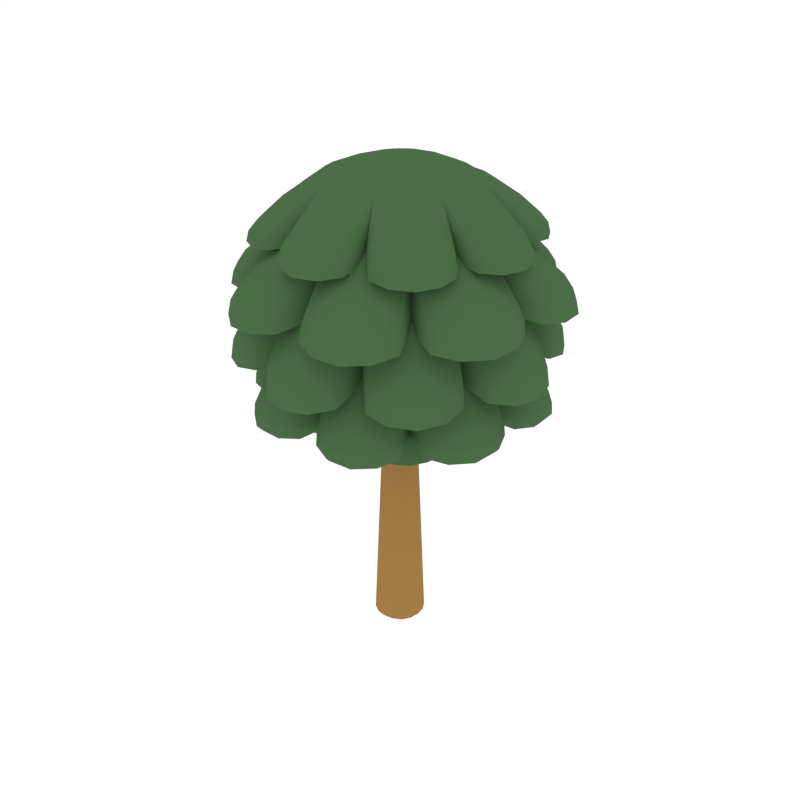 # Source: Tree.blend  (saved by Blender 2.79.0; exported with 4.5.12 LTS)
import bpy
from mathutils import Matrix  # noqa: F401  (used for matrix-valued properties, if any)

bpy.ops.wm.read_factory_settings(use_empty=True)
scene = bpy.context.scene
scene.name = 'Scene'

# ---- collections
col_collection_1 = bpy.data.collections.new('Collection 1'); scene.collection.children.link(col_collection_1)

# ---- materials (node trees are filled in below, after node groups)
mat_wood = bpy.data.materials.new('Wood')
mat_wood.alpha_threshold = 0.0
mat_wood.diffuse_color = (0.3757, 0.2029, 0.05871, 1.0)
mat_wood.roughness = 0.5
mat_green = bpy.data.materials.new('Green')
mat_green.alpha_threshold = 0.0
mat_green.diffuse_color = (0.07173, 0.1523, 0.06315, 1.0)
mat_green.roughness = 0.5

# ---- node groups
ng_auto_smooth = bpy.data.node_groups.new('Auto Smooth', 'GeometryNodeTree')
_s = ng_auto_smooth.interface.new_socket(name='Geometry', in_out='OUTPUT', socket_type='NodeSocketGeometry')
_s = ng_auto_smooth.interface.new_socket(name='Geometry', in_out='INPUT', socket_type='NodeSocketGeometry')
_s = ng_auto_smooth.interface.new_socket(name='Angle', in_out='INPUT', socket_type='NodeSocketFloat')
_s.subtype = 'ANGLE'
_s.min_value = 0.0
_s.max_value = 3.142
ng_auto_smooth.is_modifier = True
_N = ng_auto_smooth.nodes; _L = ng_auto_smooth.links
n0 = _N.new('NodeGroupOutput'); n0.name = 'Group Output'; n0.location = (480, -100)
n1 = _N.new('NodeGroupInput'); n1.name = 'Group Input'; n1.location = (-420, -300)
n2 = _N.new('NodeGroupInput'); n2.name = 'Group Input.001'; n2.location = (-60, -100)
n3 = _N.new('GeometryNodeSetShadeSmooth'); n3.name = 'Set Shade Smooth'; n3.location = (120, -100)
n3.domain = 'EDGE'
n4 = _N.new('GeometryNodeSetShadeSmooth'); n4.name = 'Set Shade Smooth.001'; n4.location = (300, -100)
n5 = _N.new('GeometryNodeInputMeshEdgeAngle'); n5.name = 'Edge Angle'; n5.location = (-420, -220)
n6 = _N.new('GeometryNodeInputEdgeSmooth'); n6.name = 'Is Edge Smooth'; n6.location = (-60, -160)
n7 = _N.new('GeometryNodeInputShadeSmooth'); n7.name = 'Is Face Smooth'; n7.location = (-240, -340)
n8 = _N.new('FunctionNodeBooleanMath'); n8.name = 'Boolean Math'; n8.location = (-60, -220)
n9 = _N.new('FunctionNodeCompare'); n9.name = 'Compare'; n9.location = (-240, -180)
n9.operation = 'LESS_EQUAL'
_L.new(n5.outputs[0], n9.inputs[0])
_L.new(n4.outputs[0], n0.inputs[0])
_L.new(n1.outputs[1], n9.inputs[1])
_L.new(n9.outputs[0], n8.inputs[0])
_L.new(n7.outputs[0], n8.inputs[1])
_L.new(n2.outputs[0], n3.inputs[0])
_L.new(n6.outputs[0], n3.inputs[1])
_L.new(n3.outputs[0], n4.inputs[0])
_L.new(n8.outputs[0], n3.inputs[2])
n0.is_active_output = True

# ---- material node trees

# ---- world
world_world = bpy.data.worlds.new('World'); scene.world = world_world
world_world.color = (1.0, 1.0, 1.0)
world_world.use_sun_shadow = False
world_world.sun_shadow_jitter_overblur = 0.0
world_world.cycles.sampling_method = 'NONE'
world_world.cycles.sample_map_resolution = 256

# ---- meshes
me_cube_118 = bpy.data.meshes.new('Cube.118')
me_cube_118.from_pydata([(-0.2322, 4.307e-09, 4.924), (-0.2167, -0.09286, 4.923), (-0.2041, 1.863e-09, 5.038), (-0.2167, 0.09286, 4.923), (-0.2522, 3.725e-09, 4.656), (-0.2354, -0.1009, 4.656), (-0.1904, -0.08161, 5.036), (-0.1904, 0.08161, 5.036), (-0.2354, 0.1009, 4.656), (4.307e-09, 0.2322, 4.924), (-0.09286, 0.2167, 4.923), (1.863e-09, 0.2041, 5.038), (0.09286, 0.2167, 4.923), (3.725e-09, 0.2522, 4.656), (-0.1009, 0.2354, 4.656), (-0.08161, 0.1904, 5.036), (0.08161, 0.1904, 5.036), (0.1009, 0.2354, 4.656), (0.2322, -4.307e-09, 4.924), (0.2167, 0.09286, 4.923), (0.2041, -1.863e-09, 5.038), (0.2167, -0.09286, 4.923), (0.2522, -3.725e-09, 4.656), (0.2354, 0.1009, 4.656), (0.1904, 0.08161, 5.036), (0.1904, -0.08161, 5.036), (0.2354, -0.1009, 4.656), (-4.307e-09, -0.2322, 4.924), (0.09286, -0.2167, 4.923), (-1.863e-09, -0.2041, 5.038), (-0.09286, -0.2167, 4.923), (-3.725e-09, -0.2522, 4.656), (0.1009, -0.2354, 4.656), (0.08161, -0.1904, 5.036), (-0.08161, -0.1904, 5.036), (-0.1009, -0.2354, 4.656), (0.0, -1.164e-10, 5.094), (0.0, 0.08595, 5.088), (-0.08595, 0.0, 5.088), (0.0, -0.08595, 5.088), (0.08595, 0.0, 5.088), (0.08021, 0.08021, 5.082), (-0.08021, 0.08021, 5.082), (-0.08021, -0.08021, 5.082), (0.08021, -0.08021, 5.082), (0.0, -0.3457, 2.379), (0.1383, -0.3227, 2.379), (0.0, -0.3056, 3.382), (-0.1383, -0.3227, 2.379), (0.0, -0.3912, 1.231), (0.1565, -0.3652, 1.231), (0.1222, -0.2852, 3.382), (-0.1222, -0.2852, 3.382), (-0.1565, -0.3652, 1.231), (0.3457, 0.0, 2.379), (0.3227, 0.1383, 2.379), (0.3056, 0.0, 3.382), (0.3227, -0.1383, 2.379), (0.3912, 0.0, 1.231), (0.3652, 0.1565, 1.231), (0.2852, 0.1222, 3.382), (0.2852, -0.1222, 3.382), (0.3652, -0.1565, 1.231), (0.0, 0.3457, 2.379), (-0.1383, 0.3227, 2.379), (0.0, 0.3056, 3.382), (0.1383, 0.3227, 2.379), (0.0, 0.3912, 1.231), (-0.1565, 0.3652, 1.231), (-0.1222, 0.2852, 3.382), (0.1222, 0.2852, 3.382), (0.1565, 0.3652, 1.231), (-0.3457, 0.0, 2.379), (-0.3227, -0.1383, 2.379), (-0.3056, 0.0, 3.382), (-0.3227, 0.1383, 2.379), (-0.3912, 0.0, 1.231), (-0.3652, -0.1565, 1.231), (-0.2852, -0.1222, 3.382), (-0.2852, 0.1222, 3.382), (-0.3652, 0.1565, 1.231), (-0.4101, 0.1758, 0.009274), (-0.4394, 0.0, 0.009274), (-0.4101, -0.1758, 0.009274), (-0.1849, -0.1849, 4.656), (-0.1703, -0.1703, 4.923), (-0.1496, -0.1496, 5.033), (-0.1479, -0.07483, 5.064), (-0.1585, 1.397e-09, 5.069), (-0.1479, 0.07483, 5.064), (-0.2241, 0.2241, 3.382), (-0.2535, 0.2535, 2.379), (-0.2869, 0.2869, 1.231), (0.1758, 0.4101, 0.009274), (0.0, 0.4394, 0.009274), (-0.1758, 0.4101, 0.009274), (-0.07483, 0.1479, 5.064), (1.397e-09, 0.1585, 5.069), (0.07483, 0.1479, 5.064), (0.2241, 0.2241, 3.382), (0.2535, 0.2535, 2.379), (0.2869, 0.2869, 1.231), (0.4101, -0.1758, 0.009274), (0.4394, 0.0, 0.009274), (0.4101, 0.1758, 0.009274), (0.1479, 0.07483, 5.064), (0.1585, -1.397e-09, 5.069), (0.1479, -0.07483, 5.064), (0.2241, -0.2241, 3.382), (0.2535, -0.2535, 2.379), (0.2869, -0.2869, 1.231), (-0.1758, -0.4101, 0.009274), (0.0, -0.4394, 0.009274), (0.1758, -0.4101, 0.009274), (0.07483, -0.1479, 5.064), (-1.397e-09, -0.1585, 5.069), (-0.07483, -0.1479, 5.064), (-0.2869, -0.2869, 1.231), (-0.2535, -0.2535, 2.379), (-0.2241, -0.2241, 3.382), (-0.1496, 0.1496, 5.033), (-0.1703, 0.1703, 4.923), (-0.1849, 0.1849, 4.656), (0.1496, 0.1496, 5.033), (0.1703, 0.1703, 4.923), (0.1849, 0.1849, 4.656), (0.1496, -0.1496, 5.033), (0.1703, -0.1703, 4.923), (0.1849, -0.1849, 4.656), (0.1094, -0.2553, 4.165), (-1.863e-09, -0.2735, 4.165), (-0.1094, -0.2553, 4.165), (0.2553, 0.1094, 4.165), (0.2735, -1.863e-09, 4.165), (0.2553, -0.1094, 4.165), (-0.1094, 0.2553, 4.165), (1.863e-09, 0.2735, 4.165), (0.1094, 0.2553, 4.165), (-0.2553, -0.1094, 4.165), (-0.2735, 1.863e-09, 4.165), (-0.2553, 0.1094, 4.165), (-0.3222, -0.3222, 0.009274), (-0.1263, -0.1263, 5.055), (-0.3222, 0.3222, 0.009274), (-0.1263, 0.1263, 5.055), (0.3222, -0.3222, 0.009274), (0.1263, -0.1263, 5.055), (0.3222, 0.3222, 0.009274), (0.1263, 0.1263, 5.055), (-0.2006, -0.2006, 4.165), (-0.2006, 0.2006, 4.165), (0.2006, 0.2006, 4.165), (0.2006, -0.2006, 4.165), (-0.152, 0.803, 8.418), (-0.6742, 0.4684, 8.418), (-0.3101, 0.3107, 8.527), (-0.4019, 0.07608, 8.543), (-2.246, 0.3978, 7.411), (-1.879, 0.3364, 7.264), (-1.715, 0.6947, 7.441), (-0.3183, 1.81, 7.866), (-0.6269, 1.568, 7.742), (-1.898, 1.369, 7.249), (-1.11, 1.568, 7.264), (-0.7636, 1.688, 7.441), (-1.505, 1.064, 7.866), (-1.803, 0.3297, 7.866), (-0.803, 0.152, 8.418), (-1.067, 1.507, 7.866), (-1.564, 1.114, 7.264), (-1.548, 0.6773, 7.742), (-0.4668, 0.6758, 8.418), (-0.3247, 1.886, 7.263), (-1.367, 1.902, 7.249), (-0.07608, 0.4019, 8.543), (-0.3749, 2.258, 7.41), (-0.6859, 1.544, 7.742), (-0.6567, 1.713, 7.34), (-1.561, 0.6427, 7.742), (-1.671, 0.7542, 7.341), (-1.692, 0.754, 7.441), (-0.6711, 1.726, 7.441), (-0.3756, 2.304, 7.248), (-1.342, 1.867, 7.411), (-0.757, 1.67, 7.341), (-1.865, 1.337, 7.411), (-1.701, 0.68, 7.342), (-2.291, 0.3987, 7.25), (0.152, 0.803, 8.418), (0.6742, 0.4684, 8.418), (0.3101, 0.3107, 8.527), (0.4019, 0.07608, 8.543), (2.246, 0.3978, 7.411), (1.879, 0.3364, 7.264), (1.715, 0.6947, 7.441), (0.3183, 1.81, 7.866), (0.6269, 1.568, 7.742), (1.898, 1.369, 7.249), (1.11, 1.568, 7.264), (0.7636, 1.688, 7.441), (1.505, 1.064, 7.866), (1.803, 0.3297, 7.866), (0.803, 0.152, 8.418), (1.067, 1.507, 7.866), (1.564, 1.114, 7.264), (1.548, 0.6773, 7.742), (0.4668, 0.6758, 8.418), (0.3247, 1.886, 7.263), (1.367, 1.902, 7.249), (0.07608, 0.4019, 8.543), (0.3749, 2.258, 7.41), (0.6859, 1.544, 7.742), (0.6567, 1.713, 7.34), (1.561, 0.6427, 7.742), (1.671, 0.7542, 7.341), (1.692, 0.754, 7.441), (0.6711, 1.726, 7.441), (0.3756, 2.304, 7.248), (1.342, 1.867, 7.411), (0.757, 1.67, 7.341), (1.865, 1.337, 7.411), (1.701, 0.68, 7.342), (2.291, 0.3987, 7.25), (-0.152, -0.803, 8.418), (-0.6742, -0.4684, 8.418), (-0.3101, -0.3107, 8.527), (-0.4019, -0.07608, 8.543), (-2.246, -0.3978, 7.411), (-1.879, -0.3364, 7.264), (-1.715, -0.6947, 7.441), (-0.3183, -1.81, 7.866), (-0.6269, -1.568, 7.742), (-1.898, -1.369, 7.249), (-1.11, -1.568, 7.264), (-0.7636, -1.688, 7.441), (-1.505, -1.064, 7.866), (-1.803, -0.3297, 7.866), (-0.803, -0.152, 8.418), (-1.067, -1.507, 7.866), (-1.564, -1.114, 7.264), (-1.548, -0.6773, 7.742), (-0.4668, -0.6758, 8.418), (-0.3247, -1.886, 7.263), (-1.367, -1.902, 7.249), (-0.07608, -0.4019, 8.543), (-0.3749, -2.258, 7.41), (-0.6859, -1.544, 7.742), (-0.6567, -1.713, 7.34), (-1.561, -0.6427, 7.742), (-1.671, -0.7542, 7.341), (-1.692, -0.754, 7.441), (-0.6711, -1.726, 7.441), (-0.3756, -2.304, 7.248), (-1.342, -1.867, 7.411), (-0.757, -1.67, 7.341), (-1.865, -1.337, 7.411), (-1.701, -0.68, 7.342), (-2.291, -0.3987, 7.25), (0.152, -0.803, 8.418), (0.6742, -0.4684, 8.418), (0.3101, -0.3107, 8.527), (0.4019, -0.07608, 8.543), (2.246, -0.3978, 7.411), (1.879, -0.3364, 7.264), (1.715, -0.6947, 7.441), (0.3183, -1.81, 7.866), (0.6269, -1.568, 7.742), (1.898, -1.369, 7.249), (1.11, -1.568, 7.264), (0.7636, -1.688, 7.441), (1.505, -1.064, 7.866), (1.803, -0.3297, 7.866), (0.803, -0.152, 8.418), (1.067, -1.507, 7.866), (1.564, -1.114, 7.264), (1.548, -0.6773, 7.742), (0.4668, -0.6758, 8.418), (0.3247, -1.886, 7.263), (1.367, -1.902, 7.249), (0.07608, -0.4019, 8.543), (0.3749, -2.258, 7.41), (0.6859, -1.544, 7.742), (0.6567, -1.713, 7.34), (1.561, -0.6427, 7.742), (1.671, -0.7542, 7.341), (1.692, -0.754, 7.441), (0.6711, -1.726, 7.441), (0.3756, -2.304, 7.248), (1.342, -1.867, 7.411), (0.757, -1.67, 7.341), (1.865, -1.337, 7.411), (1.701, -0.68, 7.342), (2.291, -0.3987, 7.25), (0.9586, 1.37, 4.523), (-0.2836, 1.653, 4.523), (-0.9488, 1.372, 4.523), (0.2836, 1.655, 4.523), (1.37, 0.9586, 4.523), (1.653, -0.2836, 4.523), (1.372, -0.9488, 4.523), (1.655, 0.2836, 4.523), (-1.37, -0.9586, 4.523), (-1.653, 0.2836, 4.523), (-1.372, 0.9488, 4.523), (-1.655, -0.2836, 4.523), (-0.9586, -1.37, 4.523), (0.2836, -1.653, 4.523), (0.9488, -1.372, 4.523), (-0.2836, -1.655, 4.523), (-2.089, 1.327, 4.668), (0.4373, 1.957, 5.489), (-1.271, 2.057, 4.385), (-1.071, 1.702, 5.489), (-1.682, 1.082, 5.489), (-0.4489, 1.964, 5.49), (-0.5532, 2.356, 4.384), (0.5668, 2.42, 4.668), (0.5522, 2.349, 4.382), (-0.5751, 2.428, 4.669), (-1.311, 2.118, 4.668), (-2.03, 1.287, 4.386), (2.416, -0.5388, 4.668), (1.075, 1.693, 5.489), (2.353, 0.556, 4.385), (1.961, 0.4467, 5.489), (1.955, -0.4237, 5.489), (1.706, 1.071, 5.49), (2.057, 1.275, 4.384), (1.311, 2.112, 4.668), (1.27, 2.051, 4.382), (2.123, 1.31, 4.669), (2.424, 0.5705, 4.668), (2.346, -0.5251, 4.386), (-2.416, 0.5388, 4.668), (-1.075, -1.693, 5.489), (-2.353, -0.556, 4.385), (-1.961, -0.4467, 5.489), (-1.955, 0.4237, 5.489), (-1.706, -1.071, 5.49), (-2.057, -1.275, 4.384), (-1.311, -2.112, 4.668), (-1.27, -2.051, 4.382), (-2.123, -1.31, 4.669), (-2.424, -0.5705, 4.668), (-2.346, 0.5251, 4.386), (2.089, -1.327, 4.668), (-0.4373, -1.957, 5.489), (1.271, -2.057, 4.385), (1.071, -1.702, 5.489), (1.682, -1.082, 5.489), (0.4489, -1.964, 5.49), (0.5532, -2.356, 4.384), (-0.5668, -2.42, 4.668), (-0.5522, -2.349, 4.382), (0.5751, -2.428, 4.669), (1.311, -2.118, 4.668), (2.03, -1.287, 4.386), (-2.588, 0.4584, 5.573), (-0.3667, 2.085, 6.448), (-2.187, 1.577, 5.263), (-1.734, 1.226, 6.448), (-2.078, 0.3799, 6.448), (-1.23, 1.736, 6.448), (-1.575, 2.191, 5.263), (-0.432, 2.602, 5.572), (-0.4328, 2.655, 5.261), (-1.547, 2.151, 5.573), (-2.149, 1.54, 5.573), (-2.64, 0.4594, 5.264), (2.588, 0.4584, 5.573), (0.3667, 2.085, 6.448), (2.187, 1.577, 5.263), (1.734, 1.226, 6.448), (2.078, 0.3799, 6.448), (1.23, 1.736, 6.448), (1.575, 2.191, 5.263), (0.432, 2.602, 5.572), (0.4328, 2.655, 5.261), (1.547, 2.151, 5.573), (2.149, 1.54, 5.573), (2.64, 0.4594, 5.264), (-2.588, -0.4584, 5.573), (-0.3667, -2.085, 6.448), (-2.187, -1.577, 5.263), (-1.734, -1.226, 6.448), (-2.078, -0.3799, 6.448), (-1.23, -1.736, 6.448), (-1.575, -2.191, 5.263), (-0.432, -2.602, 5.572), (-0.4328, -2.655, 5.261), (-1.547, -2.151, 5.573), (-2.149, -1.54, 5.573), (-2.64, -0.4594, 5.264), (2.588, -0.4584, 5.573), (0.3667, -2.085, 6.448), (2.187, -1.577, 5.263), (1.734, -1.226, 6.448), (2.078, -0.3799, 6.448), (1.23, -1.736, 6.448), (1.575, -2.191, 5.263), (0.432, -2.602, 5.572), (0.4328, -2.655, 5.261), (1.547, -2.151, 5.573), (2.149, -1.54, 5.573), (2.64, -0.4594, 5.264), (-2.314, 1.476, 6.518), (-1.479, 2.396, 6.288), (-0.6443, 2.744, 6.288), (0.6232, 2.683, 6.517), (0.6435, 2.735, 6.287), (-0.6327, 2.693, 6.517), (-1.458, 2.345, 6.517), (-2.364, 1.499, 6.289), (2.68, -0.5919, 6.518), (2.74, 0.6478, 6.288), (2.396, 1.485, 6.288), (1.457, 2.338, 6.517), (1.479, 2.389, 6.287), (2.352, 1.457, 6.517), (2.689, 0.6272, 6.517), (2.731, -0.6119, 6.289), (-2.68, 0.5919, 6.518), (-2.74, -0.6478, 6.288), (-2.396, -1.485, 6.288), (-1.457, -2.338, 6.517), (-1.479, -2.389, 6.287), (-2.352, -1.457, 6.517), (-2.689, -0.6272, 6.517), (-2.731, 0.6119, 6.289), (2.314, -1.476, 6.518), (1.479, -2.396, 6.288), (0.6443, -2.744, 6.288), (-0.6232, -2.683, 6.517), (-0.6435, -2.735, 6.287), (0.6327, -2.693, 6.517), (1.458, -2.345, 6.517), (2.364, -1.499, 6.289), (-0.7857, 1.128, 8.192), (-1.344, 0.2514, 8.192), (-0.2486, 1.345, 8.192), (-0.7288, 0.3071, 8.418), (-0.3067, 0.7292, 8.418), (-0.1536, 0.3131, 8.553), (-0.3129, 0.1538, 8.553), (-1.213, 0.8427, 7.359), (-1.445, 0.2735, 7.359), (-1.652, 0.5728, 7.835), (-0.3606, 2.135, 7.565), (-0.5546, 1.661, 7.835), (-1.767, 1.26, 7.565), (-0.8008, 1.562, 7.835), (-1.564, 0.791, 7.835), (-2.124, 0.3806, 7.565), (-1.972, 0.0, 7.25), (-1.895, 0.0, 7.866), (-0.845, 0.0, 8.418), (-1.126, 0.7867, 8.192), (-0.8398, 1.216, 7.359), (-1.267, 1.768, 7.565), (-1.348, 1.351, 7.866), (-1.401, 1.407, 7.25), (-0.6, 0.6024, 8.418), (-0.2735, 1.445, 7.359), (0.0, 1.976, 7.249), (0.0, 1.898, 7.866), (0.0, 0.845, 8.418), (-1.447, 0.6133, 7.804), (-0.6345, 1.51, 7.374), (-2.003, 0.6709, 7.423), (-0.6337, 2.052, 7.284), (-0.9938, 1.876, 7.423), (-1.899, 1.004, 7.286), (-2.402, 0.0, 7.236), (-1.677, 1.68, 7.406), (0.0, 2.408, 7.235), (-0.3674, 0.0, 8.559), (5.552e-10, 0.3674, 8.559), (-0.6111, 1.447, 7.804), (-0.7458, 1.656, 7.541), (-0.6636, 1.69, 7.541), (-1.554, 0.659, 7.452), (-1.68, 0.6853, 7.541), (-1.661, 0.7348, 7.541), (-0.6548, 1.554, 7.452), (-2.033, 0.6684, 7.286), (-0.6364, 2.022, 7.422), (-1.007, 1.899, 7.286), (-1.879, 0.9798, 7.423), (-2.356, 0.0, 7.406), (-1.707, 1.713, 7.236), (0.0, 2.362, 7.406), (-1.508, 0.6399, 7.374), (0.7857, 1.128, 8.192), (1.344, 0.2514, 8.192), (0.2486, 1.345, 8.192), (0.7288, 0.3071, 8.418), (0.3067, 0.7292, 8.418), (0.1536, 0.3131, 8.553), (0.3129, 0.1538, 8.553), (1.213, 0.8427, 7.359), (1.445, 0.2735, 7.359), (1.652, 0.5728, 7.835), (0.3606, 2.135, 7.565), (0.5546, 1.661, 7.835), (1.767, 1.26, 7.565), (0.8008, 1.562, 7.835), (1.564, 0.791, 7.835), (2.124, 0.3806, 7.565), (1.972, 0.0, 7.25), (1.895, 0.0, 7.866), (0.845, 0.0, 8.418), (1.126, 0.7867, 8.192), (0.8398, 1.216, 7.359), (1.267, 1.768, 7.565), (1.348, 1.351, 7.866), (1.401, 1.407, 7.25), (0.6, 0.6024, 8.418), (0.2735, 1.445, 7.359), (1.447, 0.6133, 7.804), (0.6345, 1.51, 7.374), (2.003, 0.6709, 7.423), (0.6337, 2.052, 7.284), (0.9938, 1.876, 7.423), (1.899, 1.004, 7.286), (2.402, 0.0, 7.236), (1.677, 1.68, 7.406), (0.3674, 0.0, 8.559), (0.6111, 1.447, 7.804), (0.7458, 1.656, 7.541), (0.6636, 1.69, 7.541), (1.554, 0.659, 7.452), (1.68, 0.6853, 7.541), (1.661, 0.7348, 7.541), (0.6548, 1.554, 7.452), (2.033, 0.6684, 7.286), (0.6364, 2.022, 7.422), (1.007, 1.899, 7.286), (1.879, 0.9798, 7.423), (2.356, 0.0, 7.406), (1.707, 1.713, 7.236), (1.508, 0.6399, 7.374), (-0.7857, -1.128, 8.192), (-1.344, -0.2514, 8.192), (-0.2486, -1.345, 8.192), (-0.7288, -0.3071, 8.418), (-0.3067, -0.7292, 8.418), (-0.1536, -0.3131, 8.553), (-0.3129, -0.1538, 8.553), (-1.213, -0.8427, 7.359), (-1.445, -0.2735, 7.359), (-1.652, -0.5728, 7.835), (-0.3606, -2.135, 7.565), (-0.5546, -1.661, 7.835), (-1.767, -1.26, 7.565), (-0.8008, -1.562, 7.835), (-1.564, -0.791, 7.835), (-2.124, -0.3806, 7.565), (-1.126, -0.7867, 8.192), (-0.8398, -1.216, 7.359), (-1.267, -1.768, 7.565), (-1.348, -1.351, 7.866), (-1.401, -1.407, 7.25), (-0.6, -0.6024, 8.418), (-0.2735, -1.445, 7.359), (0.0, -1.976, 7.249), (0.0, -1.898, 7.866), (0.0, -0.845, 8.418), (-1.447, -0.6133, 7.804), (-0.6345, -1.51, 7.374), (-2.003, -0.6709, 7.423), (-0.6337, -2.052, 7.284), (-0.9938, -1.876, 7.423), (-1.899, -1.004, 7.286), (-1.677, -1.68, 7.406), (0.0, -2.408, 7.235), (5.552e-10, -0.3674, 8.559), (-0.6111, -1.447, 7.804), (-0.7458, -1.656, 7.541), (-0.6636, -1.69, 7.541), (-1.554, -0.659, 7.452), (-1.68, -0.6853, 7.541), (-1.661, -0.7348, 7.541), (-0.6548, -1.554, 7.452), (-2.033, -0.6684, 7.286), (-0.6364, -2.022, 7.422), (-1.007, -1.899, 7.286), (-1.879, -0.9798, 7.423), (-1.707, -1.713, 7.236), (0.0, -2.362, 7.406), (-1.508, -0.6399, 7.374), (0.7857, -1.128, 8.192), (1.344, -0.2514, 8.192), (0.2486, -1.345, 8.192), (0.7288, -0.3071, 8.418), (0.3067, -0.7292, 8.418), (0.1536, -0.3131, 8.553), (0.3129, -0.1538, 8.553), (1.213, -0.8427, 7.359), (1.445, -0.2735, 7.359), (1.652, -0.5728, 7.835), (0.3606, -2.135, 7.565), (0.5546, -1.661, 7.835), (1.767, -1.26, 7.565), (0.8008, -1.562, 7.835), (1.564, -0.791, 7.835), (2.124, -0.3806, 7.565), (1.126, -0.7867, 8.192), (0.8398, -1.216, 7.359), (1.267, -1.768, 7.565), (1.348, -1.351, 7.866), (1.401, -1.407, 7.25), (0.6, -0.6024, 8.418), (0.2735, -1.445, 7.359), (1.447, -0.6133, 7.804), (0.6345, -1.51, 7.374), (2.003, -0.6709, 7.423), (0.6337, -2.052, 7.284), (0.9938, -1.876, 7.423), (1.899, -1.004, 7.286), (1.677, -1.68, 7.406), (0.6111, -1.447, 7.804), (0.7458, -1.656, 7.541), (0.6636, -1.69, 7.541), (1.554, -0.659, 7.452), (1.68, -0.6853, 7.541), (1.661, -0.7348, 7.541), (0.6548, -1.554, 7.452), (2.033, -0.6684, 7.286), (0.6364, -2.022, 7.422), (1.007, -1.899, 7.286), (1.879, -0.9798, 7.423), (1.707, -1.713, 7.236), (1.508, -0.6399, 7.374), (0.2574, 1.433, 5.11), (-0.8178, 1.195, 5.11), (0.8203, 1.194, 5.11), (-0.1872, 1.027, 3.87), (-0.5832, 0.8597, 3.87), (-0.6793, 1.401, 4.464), (0.9482, 1.337, 4.013), (0.6947, 1.397, 4.464), (-0.2709, 1.62, 4.012), (0.481, 1.486, 4.464), (-0.4874, 1.483, 4.464), (-0.9335, 1.34, 4.012), (-1.224, 1.224, 4.526), (-0.2545, 1.432, 5.11), (0.1903, 1.027, 3.871), (0.2685, 1.624, 4.013), (0.002318, 1.743, 4.526), (0.5834, 0.8602, 3.871), (1.226, 1.226, 4.526), (-0.5166, 1.276, 4.418), (0.5178, 1.275, 4.416), (1.433, 0.2574, 5.11), (1.195, -0.8178, 5.11), (1.194, 0.8203, 5.11), (1.027, -0.1872, 3.87), (0.8597, -0.5832, 3.87), (1.401, -0.6793, 4.464), (1.337, 0.9482, 4.013), (1.397, 0.6947, 4.464), (1.62, -0.2709, 4.012), (1.486, 0.481, 4.464), (1.483, -0.4874, 4.464), (1.34, -0.9335, 4.012), (1.224, -1.224, 4.526), (1.432, -0.2545, 5.11), (1.027, 0.1903, 3.871), (1.624, 0.2685, 4.013), (1.743, 0.002318, 4.526), (0.8602, 0.5834, 3.871), (1.276, -0.5166, 4.418), (1.275, 0.5178, 4.416), (-1.433, -0.2574, 5.11), (-1.195, 0.8178, 5.11), (-1.194, -0.8203, 5.11), (-1.027, 0.1872, 3.87), (-0.8597, 0.5832, 3.87), (-1.401, 0.6793, 4.464), (-1.337, -0.9482, 4.013), (-1.397, -0.6947, 4.464), (-1.62, 0.2709, 4.012), (-1.486, -0.481, 4.464), (-1.483, 0.4874, 4.464), (-1.34, 0.9335, 4.012), (-1.432, 0.2545, 5.11), (-1.027, -0.1903, 3.871), (-1.624, -0.2685, 4.013), (-1.743, -0.002318, 4.526), (-0.8602, -0.5834, 3.871), (-1.226, -1.226, 4.526), (-1.276, 0.5166, 4.418), (-1.275, -0.5178, 4.416), (-0.2574, -1.433, 5.11), (0.8178, -1.195, 5.11), (-0.8203, -1.194, 5.11), (0.1872, -1.027, 3.87), (0.5832, -0.8597, 3.87), (0.6793, -1.401, 4.464), (-0.9482, -1.337, 4.013), (-0.6947, -1.397, 4.464), (0.2709, -1.62, 4.012), (-0.481, -1.486, 4.464), (0.4874, -1.483, 4.464), (0.9335, -1.34, 4.012), (0.2545, -1.432, 5.11), (-0.1903, -1.027, 3.871), (-0.2685, -1.624, 4.013), (-0.002318, -1.743, 4.526), (-0.5834, -0.8602, 3.871), (0.5166, -1.276, 4.418), (-0.5178, -1.275, 4.416), (-0.33, 1.504, 5.995), (-1.283, 0.8354, 5.995), (0.3198, 1.498, 5.995), (-0.7714, 1.195, 4.579), (-1.183, 0.7786, 4.579), (-1.408, 1.249, 5.438), (0.5252, 2.269, 4.995), (0.134, 1.882, 5.439), (-1.232, 1.982, 4.995), (-0.1543, 1.883, 5.439), (-1.229, 1.432, 5.439), (-1.956, 1.247, 4.995), (-1.918, 0.7946, 5.493), (-0.8273, 1.297, 5.995), (-0.2962, 1.393, 4.581), (-0.5361, 2.276, 4.996), (-0.7979, 1.933, 5.493), (0.2861, 1.388, 4.581), (0.796, 1.922, 5.493), (-1.164, 1.183, 5.406), (-0.008482, 1.687, 4.552), (-1.711, 1.485, 4.682), (0.2063, 2.21, 4.433), (-0.2176, 2.266, 4.682), (-1.416, 1.709, 4.437), (-2.293, 0.9496, 4.364), (-0.9886, 2.394, 4.668), (0.9521, 2.299, 4.362), (-0.01148, 1.659, 5.403), (-1.239, 1.26, 4.745), (-0.01081, 1.765, 4.741), (-1.677, 1.443, 4.439), (0.2022, 2.266, 4.681), (-0.2105, 2.211, 4.436), (-1.458, 1.745, 4.681), (-2.375, 0.9837, 4.668), (-0.9525, 2.311, 4.364), (0.9866, 2.382, 4.667), (-1.183, 1.203, 4.552), (0.5724, 2.438, 4.475), (-0.577, 2.446, 4.476), (-1.319, 2.134, 4.476), (-2.106, 1.336, 4.476), (1.297, 0.83, 5.995), (1.498, -0.3164, 5.995), (0.8335, 1.286, 5.995), (1.391, 0.2998, 4.579), (1.387, -0.2861, 4.579), (1.879, -0.1125, 5.438), (1.233, 1.976, 4.995), (1.236, 1.426, 5.439), (2.273, 0.5302, 4.995), (1.44, 1.222, 5.439), (1.882, 0.144, 5.439), (2.265, -0.5012, 4.995), (1.918, -0.7946, 5.493), (1.502, 0.3321, 5.995), (1.194, 0.7755, 4.581), (1.989, 1.23, 4.996), (1.931, 0.8026, 5.493), (0.7791, 1.184, 4.581), (1.66, 0.01359, 5.406), (1.199, 1.187, 4.552), (2.26, -0.1603, 4.682), (1.417, 1.709, 4.433), (1.756, 1.449, 4.682), (2.21, 0.207, 4.437), (2.293, -0.9496, 4.364), (2.392, 0.9937, 4.668), (1.181, 1.165, 5.403), (1.767, 0.01508, 4.745), (1.256, 1.241, 4.741), (2.206, -0.1656, 4.439), (1.46, 1.746, 4.681), (1.712, 1.414, 4.436), (2.264, 0.2027, 4.681), (2.375, -0.9837, 4.668), (2.307, 0.9604, 4.364), (1.687, 0.01444, 4.552), (1.319, 2.129, 4.475), (2.137, 1.321, 4.476), (2.442, 0.5762, 4.476), (2.434, -0.5443, 4.476), (-1.297, -0.83, 5.995), (-1.498, 0.3164, 5.995), (-0.8335, -1.286, 5.995), (-1.391, -0.2998, 4.579), (-1.387, 0.2861, 4.579), (-1.879, 0.1125, 5.438), (-1.233, -1.976, 4.995), (-1.236, -1.426, 5.439), (-2.273, -0.5302, 4.995), (-1.44, -1.222, 5.439), (-1.882, -0.144, 5.439), (-2.265, 0.5012, 4.995), (-1.502, -0.3321, 5.995), (-1.194, -0.7755, 4.581), (-1.989, -1.23, 4.996), (-1.931, -0.8026, 5.493), (-0.7791, -1.184, 4.581), (-0.796, -1.922, 5.493), (-1.66, -0.01359, 5.406), (-1.199, -1.187, 4.552), (-2.26, 0.1603, 4.682), (-1.417, -1.709, 4.433), (-1.756, -1.449, 4.682), (-2.21, -0.207, 4.437), (-2.392, -0.9937, 4.668), (-0.9521, -2.299, 4.362), (-1.181, -1.165, 5.403), (-1.767, -0.01508, 4.745), (-1.256, -1.241, 4.741), (-2.206, 0.1656, 4.439), (-1.46, -1.746, 4.681), (-1.712, -1.414, 4.436), (-2.264, -0.2027, 4.681), (-2.307, -0.9604, 4.364), (-0.9866, -2.382, 4.667), (-1.687, -0.01444, 4.552), (-1.319, -2.129, 4.475), (-2.137, -1.321, 4.476), (-2.442, -0.5762, 4.476), (-2.434, 0.5443, 4.476), (0.33, -1.504, 5.995), (1.283, -0.8354, 5.995), (-0.3198, -1.498, 5.995), (0.7714, -1.195, 4.579), (1.183, -0.7786, 4.579), (1.408, -1.249, 5.438), (-0.5252, -2.269, 4.995), (-0.134, -1.882, 5.439), (1.232, -1.982, 4.995), (0.1543, -1.883, 5.439), (1.229, -1.432, 5.439), (1.956, -1.247, 4.995), (0.8273, -1.297, 5.995), (0.2962, -1.393, 4.581), (0.5361, -2.276, 4.996), (0.7979, -1.933, 5.493), (-0.2861, -1.388, 4.581), (1.164, -1.183, 5.406), (0.008482, -1.687, 4.552), (1.711, -1.485, 4.682), (-0.2063, -2.21, 4.433), (0.2176, -2.266, 4.682), (1.416, -1.709, 4.437), (0.9886, -2.394, 4.668), (0.01148, -1.659, 5.403), (1.239, -1.26, 4.745), (0.01081, -1.765, 4.741), (1.677, -1.443, 4.439), (-0.2022, -2.266, 4.681), (0.2105, -2.211, 4.436), (1.458, -1.745, 4.681), (0.9525, -2.311, 4.364), (1.183, -1.203, 4.552), (-0.5724, -2.438, 4.475), (0.577, -2.446, 4.476), (1.319, -2.134, 4.476), (2.106, -1.336, 4.476), (-0.9053, 1.3, 7.073), (-1.548, 0.2897, 7.073), (-0.2864, 1.55, 7.073), (-1.398, 0.971, 5.472), (-1.665, 0.3152, 5.472), (-1.903, 0.66, 6.389), (-0.4155, 2.46, 5.869), (-0.639, 1.914, 6.389), (-2.036, 1.452, 5.869), (-0.9227, 1.799, 6.389), (-1.802, 0.9114, 6.389), (-2.447, 0.4385, 5.869), (-2.183, 0.0, 6.448), (-1.297, 0.9065, 7.073), (-0.9677, 1.401, 5.472), (-1.46, 2.037, 5.869), (-1.553, 1.557, 6.448), (-0.3152, 1.665, 5.472), (0.0, 2.187, 6.448), (-1.667, 0.7067, 6.329), (-0.7311, 1.74, 5.502), (-2.308, 0.7731, 5.596), (-0.7302, 2.365, 5.329), (-1.145, 2.162, 5.596), (-2.188, 1.156, 5.332), (-2.767, 0.0, 5.237), (-1.932, 1.936, 5.564), (0.0, 2.775, 5.236), (-0.7041, 1.667, 6.329), (-1.79, 0.7594, 5.652), (-0.7546, 1.79, 5.652), (-2.343, 0.7702, 5.334), (-0.7333, 2.329, 5.595), (-1.16, 2.188, 5.332), (-2.165, 1.129, 5.596), (-2.714, 0.0, 5.564), (-1.967, 1.974, 5.237), (0.0, 2.722, 5.564), (-1.738, 0.7373, 5.502), (0.9053, 1.3, 7.073), (1.548, 0.2897, 7.073), (0.2864, 1.55, 7.073), (1.398, 0.971, 5.472), (1.665, 0.3152, 5.472), (1.903, 0.66, 6.389), (0.4155, 2.46, 5.869), (0.639, 1.914, 6.389), (2.036, 1.452, 5.869), (0.9227, 1.799, 6.389), (1.802, 0.9114, 6.389), (2.447, 0.4385, 5.869), (2.183, 0.0, 6.448), (1.297, 0.9065, 7.073), (0.9677, 1.401, 5.472), (1.46, 2.037, 5.869), (1.553, 1.557, 6.448), (0.3152, 1.665, 5.472), (1.667, 0.7067, 6.329), (0.7311, 1.74, 5.502), (2.308, 0.7731, 5.596), (0.7302, 2.365, 5.329), (1.145, 2.162, 5.596), (2.188, 1.156, 5.332), (2.767, 0.0, 5.237), (1.932, 1.936, 5.564), (0.7041, 1.667, 6.329), (1.79, 0.7594, 5.652), (0.7546, 1.79, 5.652), (2.343, 0.7702, 5.334), (0.7333, 2.329, 5.595), (1.16, 2.188, 5.332), (2.165, 1.129, 5.596), (2.714, 0.0, 5.564), (1.967, 1.974, 5.237), (1.738, 0.7373, 5.502), (-0.9053, -1.3, 7.073), (-1.548, -0.2897, 7.073), (-0.2864, -1.55, 7.073), (-1.398, -0.971, 5.472), (-1.665, -0.3152, 5.472), (-1.903, -0.66, 6.389), (-0.4155, -2.46, 5.869), (-0.639, -1.914, 6.389), (-2.036, -1.452, 5.869), (-0.9227, -1.799, 6.389), (-1.802, -0.9114, 6.389), (-2.447, -0.4385, 5.869), (-1.297, -0.9065, 7.073), (-0.9677, -1.401, 5.472), (-1.46, -2.037, 5.869), (-1.553, -1.557, 6.448), (-0.3152, -1.665, 5.472), (0.0, -2.187, 6.448), (-1.667, -0.7067, 6.329), (-0.7311, -1.74, 5.502), (-2.308, -0.7731, 5.596), (-0.7302, -2.365, 5.329), (-1.145, -2.162, 5.596), (-2.188, -1.156, 5.332), (-1.932, -1.936, 5.564), (0.0, -2.775, 5.236), (-0.7041, -1.667, 6.329), (-1.79, -0.7594, 5.652), (-0.7546, -1.79, 5.652), (-2.343, -0.7702, 5.334), (-0.7333, -2.329, 5.595), (-1.16, -2.188, 5.332), (-2.165, -1.129, 5.596), (-1.967, -1.974, 5.237), (0.0, -2.722, 5.564), (-1.738, -0.7373, 5.502), (0.9053, -1.3, 7.073), (1.548, -0.2897, 7.073), (0.2864, -1.55, 7.073), (1.398, -0.971, 5.472), (1.665, -0.3152, 5.472), (1.903, -0.66, 6.389), (0.4155, -2.46, 5.869), (0.639, -1.914, 6.389), (2.036, -1.452, 5.869), (0.9227, -1.799, 6.389), (1.802, -0.9114, 6.389), (2.447, -0.4385, 5.869), (1.297, -0.9065, 7.073), (0.9677, -1.401, 5.472), (1.46, -2.037, 5.869), (1.553, -1.557, 6.448), (0.3152, -1.665, 5.472), (1.667, -0.7067, 6.329), (0.7311, -1.74, 5.502), (2.308, -0.7731, 5.596), (0.7302, -2.365, 5.329), (1.145, -2.162, 5.596), (2.188, -1.156, 5.332), (1.932, -1.936, 5.564), (0.7041, -1.667, 6.329), (1.79, -0.7594, 5.652), (0.7546, -1.79, 5.652), (2.343, -0.7702, 5.334), (0.7333, -2.329, 5.595), (1.16, -2.188, 5.332), (2.165, -1.129, 5.596), (1.967, -1.974, 5.237), (1.738, -0.7373, 5.502), (-0.3427, 1.564, 7.579), (-1.334, 0.8696, 7.579), (0.3321, 1.559, 7.579), (-0.9605, 1.496, 6.443), (-1.48, 0.9694, 6.443), (0.5822, 2.539, 6.736), (-1.384, 2.215, 6.737), (-2.186, 1.401, 6.737), (-0.861, 1.349, 7.579), (-0.3737, 1.739, 6.443), (-0.5947, 2.549, 6.737), (0.3612, 1.732, 6.443), (-0.009862, 1.971, 6.465), (-1.918, 1.668, 6.535), (0.2407, 2.574, 6.338), (-0.241, 2.543, 6.535), (-1.649, 1.99, 6.34), (-2.67, 1.106, 6.27), (-1.09, 2.64, 6.511), (1.109, 2.677, 6.269), (-1.424, 1.448, 6.577), (-0.01254, 2.029, 6.576), (-1.953, 1.68, 6.341), (0.2234, 2.541, 6.534), (-0.2451, 2.575, 6.34), (-1.638, 1.955, 6.535), (-2.619, 1.085, 6.511), (-1.109, 2.691, 6.269), (1.088, 2.626, 6.511), (-1.382, 1.406, 6.466), (1.349, 0.8638, 7.579), (1.558, -0.3283, 7.579), (0.8672, 1.337, 7.579), (1.737, 0.3783, 6.443), (1.732, -0.3612, 6.443), (1.384, 2.207, 6.736), (2.544, 0.5877, 6.737), (2.536, -0.5549, 6.737), (1.562, 0.3448, 7.579), (1.494, 0.9651, 6.443), (2.223, 1.382, 6.737), (0.9694, 1.48, 6.443), (1.401, 1.387, 6.465), (2.536, -0.1765, 6.535), (1.65, 1.99, 6.338), (1.969, 1.628, 6.535), (2.573, 0.2415, 6.34), (2.67, -1.106, 6.27), (2.638, 1.096, 6.511), (2.031, 0.01728, 6.577), (1.444, 1.426, 6.576), (2.569, -0.1933, 6.341), (1.639, 1.955, 6.534), (1.994, 1.647, 6.34), (2.54, 0.2241, 6.535), (2.619, -1.085, 6.511), (2.687, 1.119, 6.269), (1.971, 0.01686, 6.466), (-1.349, -0.8638, 7.579), (-1.558, 0.3283, 7.579), (-0.8672, -1.337, 7.579), (-1.737, -0.3783, 6.443), (-1.732, 0.3612, 6.443), (-1.384, -2.207, 6.736), (-2.544, -0.5877, 6.737), (-2.536, 0.5549, 6.737), (-1.562, -0.3448, 7.579), (-1.494, -0.9651, 6.443), (-2.223, -1.382, 6.737), (-0.9694, -1.48, 6.443), (-1.401, -1.387, 6.465), (-2.536, 0.1765, 6.535), (-1.65, -1.99, 6.338), (-1.969, -1.628, 6.535), (-2.573, -0.2415, 6.34), (-2.638, -1.096, 6.511), (-1.109, -2.677, 6.269), (-2.031, -0.01728, 6.577), (-1.444, -1.426, 6.576), (-2.569, 0.1933, 6.341), (-1.639, -1.955, 6.534), (-1.994, -1.647, 6.34), (-2.54, -0.2241, 6.535), (-2.687, -1.119, 6.269), (-1.088, -2.626, 6.511), (-1.971, -0.01686, 6.466), (0.3427, -1.564, 7.579), (1.334, -0.8696, 7.579), (-0.3321, -1.559, 7.579), (0.9605, -1.496, 6.443), (1.48, -0.9694, 6.443), (-0.5822, -2.539, 6.736), (1.384, -2.215, 6.737), (2.186, -1.401, 6.737), (0.861, -1.349, 7.579), (0.3737, -1.739, 6.443), (0.5947, -2.549, 6.737), (-0.3612, -1.732, 6.443), (0.009862, -1.971, 6.465), (1.918, -1.668, 6.535), (-0.2407, -2.574, 6.338), (0.241, -2.543, 6.535), (1.649, -1.99, 6.34), (1.09, -2.64, 6.511), (1.424, -1.448, 6.577), (0.01254, -2.029, 6.576), (1.953, -1.68, 6.341), (-0.2234, -2.541, 6.534), (0.2451, -2.575, 6.34), (1.638, -1.955, 6.535), (1.109, -2.691, 6.269), (1.382, -1.406, 6.466), (-0.5374, 1.275, 8.15), (-1.274, 0.5386, 8.15), (-0.5519, 1.312, 7.368), (-1.311, 0.5526, 7.368), (-1.908, 0.647, 7.56), (-0.6166, 1.924, 7.56), (-0.9423, 1.792, 7.56), (-1.795, 0.9266, 7.56), (-1.004, 1.007, 8.192), (-1.079, 1.084, 7.349), (-1.587, 1.59, 7.564), (-0.649, 1.538, 7.56), (-1.538, 0.6524, 7.56), (0.5374, 1.275, 8.15), (1.274, 0.5386, 8.15), (0.5519, 1.312, 7.368), (1.311, 0.5526, 7.368), (1.908, 0.647, 7.56), (0.6166, 1.924, 7.56), (0.9423, 1.792, 7.56), (1.795, 0.9266, 7.56), (1.004, 1.007, 8.192), (1.079, 1.084, 7.349), (1.587, 1.59, 7.564), (0.0, 1.414, 8.192), (0.0, 1.52, 7.349), (0.0, 2.234, 7.564), (0.649, 1.538, 7.56), (1.538, 0.6524, 7.56), (-0.5374, -1.275, 8.15), (-1.274, -0.5386, 8.15), (-0.5519, -1.312, 7.368), (-1.311, -0.5526, 7.368), (-1.908, -0.647, 7.56), (-0.6166, -1.924, 7.56), (-0.9423, -1.792, 7.56), (-1.795, -0.9266, 7.56), (-1.413, 1.012e-09, 8.192), (-1.52, 0.0, 7.349), (-2.229, 0.0, 7.564), (-1.004, -1.007, 8.192), (-1.079, -1.084, 7.349), (-1.587, -1.59, 7.564), (-0.649, -1.538, 7.56), (-1.538, -0.6524, 7.56), (0.5374, -1.275, 8.15), (1.274, -0.5386, 8.15), (6.315e-10, 4.577e-10, 8.635), (0.5519, -1.312, 7.368), (1.311, -0.5526, 7.368), (1.908, -0.647, 7.56), (0.6166, -1.924, 7.56), (0.9423, -1.792, 7.56), (1.795, -0.9266, 7.56), (1.413, 1.012e-09, 8.192), (1.52, 0.0, 7.349), (2.229, 0.0, 7.564), (1.004, -1.007, 8.192), (1.079, -1.084, 7.349), (1.587, -1.59, 7.564), (0.0, -1.414, 8.192), (0.0, -1.52, 7.349), (0.0, -2.234, 7.564), (0.649, -1.538, 7.56), (1.538, -0.6524, 7.56), (0.5488, 1.349, 5.039), (-0.5476, 1.349, 5.039), (0.3822, 0.9374, 3.877), (-0.3812, 0.9367, 3.876), (-0.6666, 1.357, 3.995), (0.689, 1.352, 3.996), (0.4545, 1.449, 3.996), (-0.4642, 1.443, 3.995), (0.00273, 1.508, 5.11), (0.002194, 1.075, 3.864), (0.001669, 1.709, 4.016), (0.4739, 1.166, 3.995), (-0.4724, 1.168, 3.997), (1.349, 0.5488, 5.039), (1.349, -0.5476, 5.039), (0.9374, 0.3822, 3.877), (0.9367, -0.3812, 3.876), (1.357, -0.6666, 3.995), (1.352, 0.689, 3.996), (1.449, 0.4545, 3.996), (1.443, -0.4642, 3.995), (1.508, 0.002729, 5.11), (1.075, 0.002194, 3.864), (1.709, 0.001669, 4.016), (1.06, 1.06, 5.11), (0.7555, 0.7555, 3.864), (1.203, 1.203, 4.016), (1.166, 0.4739, 3.995), (1.168, -0.4724, 3.997), (-1.349, -0.5488, 5.039), (-1.349, 0.5476, 5.039), (-0.9374, -0.3822, 3.877), (-0.9367, 0.3812, 3.876), (-1.357, 0.6666, 3.995), (-1.352, -0.689, 3.996), (-1.449, -0.4545, 3.996), (-1.443, 0.4642, 3.995), (-1.06, 1.06, 5.11), (-0.7553, 0.7553, 3.863), (-1.2, 1.2, 4.016), (-1.508, -0.002729, 5.11), (-1.075, -0.002194, 3.864), (-1.709, -0.001669, 4.016), (-1.166, -0.4739, 3.995), (-1.168, 0.4724, 3.997), (-0.5488, -1.349, 5.039), (0.5476, -1.349, 5.039), (-0.3822, -0.9374, 3.877), (0.3812, -0.9367, 3.876), (0.6666, -1.357, 3.995), (-0.689, -1.352, 3.996), (-0.4545, -1.449, 3.996), (0.4642, -1.443, 3.995), (1.06, -1.06, 5.11), (0.7553, -0.7553, 3.863), (1.2, -1.2, 4.016), (-0.00273, -1.508, 5.11), (-0.002194, -1.075, 3.864), (-0.001669, -1.709, 4.016), (-1.06, -1.06, 5.11), (-0.7555, -0.7555, 3.864), (-1.203, -1.203, 4.016), (-0.4739, -1.166, 3.995), (0.4724, -1.168, 3.997), (-0.009719, 1.541, 5.929), (-1.081, 1.097, 5.929), (-0.007614, 1.38, 4.59), (-0.9689, 0.9809, 4.588), (-1.607, 1.404, 4.982), (0.1794, 2.136, 4.982), (-0.1987, 2.135, 4.983), (-1.38, 1.638, 4.982), (-0.6079, 1.475, 5.995), (-0.558, 1.355, 4.571), (-0.9279, 2.246, 5.0), (-0.01137, 1.72, 5.0), (-1.207, 1.228, 5.005), (-0.009843, 1.764, 4.6), (-1.731, 1.495, 4.51), (0.209, 2.287, 4.507), (-0.2188, 2.287, 4.509), (-1.468, 1.765, 4.509), (-0.9926, 2.406, 4.466), (-1.238, 1.259, 4.602), (1.096, 1.083, 5.929), (1.54, 0.01126, 5.929), (0.9813, 0.9705, 4.59), (1.379, 0.008506, 4.588), (2.129, -0.1432, 4.982), (1.383, 1.637, 4.982), (1.65, 1.369, 4.983), (2.134, 0.1822, 4.982), (1.473, 0.6131, 5.995), (1.353, 0.5636, 4.571), (2.244, 0.9321, 5.0), (0.6069, 1.465, 5.995), (0.5574, 1.346, 4.572), (0.9255, 2.234, 5.0), (1.225, 1.208, 5.0), (1.722, 0.01454, 5.005), (1.255, 1.241, 4.6), (2.281, -0.1668, 4.51), (1.469, 1.765, 4.507), (1.772, 1.463, 4.509), (2.286, 0.2096, 4.509), (2.403, 0.9993, 4.466), (0.9914, 2.393, 4.465), (1.765, 0.01509, 4.602), (-1.096, -1.083, 5.929), (-1.54, -0.01126, 5.929), (-0.9813, -0.9705, 4.59), (-1.379, -0.008506, 4.588), (-2.129, 0.1432, 4.982), (-1.383, -1.637, 4.982), (-1.65, -1.369, 4.983), (-2.134, -0.1822, 4.982), (-1.464, 0.6066, 5.995), (-1.345, 0.5573, 4.571), (-2.228, 0.9229, 5.0), (-1.473, -0.6131, 5.995), (-1.353, -0.5636, 4.571), (-2.244, -0.9321, 5.0), (-1.225, -1.208, 5.0), (-1.722, -0.01454, 5.005), (-1.255, -1.241, 4.6), (-2.281, 0.1668, 4.51), (-1.469, -1.765, 4.507), (-1.772, -1.463, 4.509), (-2.286, -0.2096, 4.509), (-2.387, 0.9886, 4.466), (-2.403, -0.9993, 4.466), (-1.765, -0.01509, 4.602), (0.009719, -1.541, 5.929), (1.081, -1.097, 5.929), (0.007614, -1.38, 4.59), (0.9689, -0.9809, 4.588), (1.607, -1.404, 4.982), (-0.1794, -2.136, 4.982), (0.1987, -2.135, 4.983), (1.38, -1.638, 4.982), (1.464, -0.6066, 5.995), (1.345, -0.5573, 4.571), (2.228, -0.9229, 5.0), (0.6079, -1.475, 5.995), (0.558, -1.355, 4.571), (0.9279, -2.246, 5.0), (-0.6069, -1.465, 5.995), (-0.5574, -1.346, 4.572), (-0.9255, -2.234, 5.0), (0.01137, -1.72, 5.0), (1.207, -1.228, 5.005), (0.009843, -1.764, 4.6), (1.731, -1.495, 4.51), (-0.209, -2.287, 4.507), (0.2188, -2.287, 4.509), (1.468, -1.765, 4.509), (2.387, -0.9886, 4.466), (0.9926, -2.406, 4.466), (-0.9914, -2.393, 4.465), (1.238, -1.259, 4.602), (-0.6192, 1.469, 6.994), (-1.468, 0.6206, 6.994), (-0.6359, 1.512, 5.491), (-1.511, 0.6367, 5.491), (-2.198, 0.7456, 5.86), (-0.7105, 2.217, 5.86), (-1.086, 2.064, 5.86), (-2.068, 1.068, 5.86), (-1.157, 1.161, 7.073), (-1.244, 1.249, 5.453), (-1.828, 1.832, 5.867), (-0.7478, 1.772, 5.859), (-1.772, 0.7517, 5.859), (0.6192, 1.469, 6.994), (1.468, 0.6206, 6.994), (0.6359, 1.512, 5.491), (1.511, 0.6367, 5.491), (2.198, 0.7456, 5.86), (0.7105, 2.217, 5.86), (1.086, 2.064, 5.86), (2.068, 1.068, 5.86), (1.157, 1.161, 7.073), (1.244, 1.249, 5.453), (1.828, 1.832, 5.867), (0.0, 1.629, 7.073), (0.0, 1.752, 5.453), (0.0, 2.575, 5.867), (0.7478, 1.772, 5.859), (1.772, 0.7517, 5.859), (-0.6192, -1.469, 6.994), (-1.468, -0.6206, 6.994), (-0.6359, -1.512, 5.491), (-1.511, -0.6367, 5.491), (-2.198, -0.7456, 5.86), (-0.7105, -2.217, 5.86), (-1.086, -2.064, 5.86), (-2.068, -1.068, 5.86), (-1.628, 2.023e-09, 7.073), (-1.752, 0.0, 5.453), (-2.568, 2.023e-09, 5.867), (-1.157, -1.161, 7.073), (-1.244, -1.249, 5.453), (-1.828, -1.832, 5.867), (-0.7478, -1.772, 5.859), (-1.772, -0.7517, 5.859), (0.6192, -1.469, 6.994), (1.468, -0.6206, 6.994), (0.6359, -1.512, 5.491), (1.511, -0.6367, 5.491), (2.198, -0.7456, 5.86), (0.7105, -2.217, 5.86), (1.086, -2.064, 5.86), (2.068, -1.068, 5.86), (1.628, 2.023e-09, 7.073), (1.752, 0.0, 5.453), (2.568, 2.023e-09, 5.867), (1.157, -1.161, 7.073), (1.244, -1.249, 5.453), (1.828, -1.832, 5.867), (0.0, -1.629, 7.073), (0.0, -1.752, 5.453), (0.0, -2.575, 5.867), (0.7478, -1.772, 5.859), (1.772, -0.7517, 5.859), (-0.01015, 1.611, 7.522), (-1.131, 1.147, 7.522), (-0.009393, 1.713, 6.458), (-1.203, 1.218, 6.458), (-1.823, 1.598, 6.73), (0.2004, 2.423, 6.73), (-0.2225, 2.426, 6.73), (-1.569, 1.857, 6.73), (-0.6314, 1.532, 7.578), (-0.701, 1.702, 6.429), (-1.032, 2.498, 6.735), (-0.01335, 2.009, 6.729), (-1.41, 1.434, 6.729), (1.147, 1.132, 7.522), (1.611, 0.01183, 7.522), (1.218, 1.204, 6.458), (1.712, 0.01053, 6.458), (2.419, -0.1591, 6.73), (1.572, 1.855, 6.73), (1.873, 1.558, 6.73), (2.423, 0.2035, 6.73), (1.53, 0.6367, 7.578), (1.699, 0.7079, 6.429), (2.496, 1.037, 6.735), (0.6303, 1.522, 7.578), (0.7001, 1.69, 6.429), (1.029, 2.484, 6.735), (1.43, 1.411, 6.729), (2.011, 0.01693, 6.729), (-1.147, -1.132, 7.522), (-1.611, -0.01183, 7.522), (-1.218, -1.204, 6.458), (-1.712, -0.01053, 6.458), (-2.419, 0.1591, 6.73), (-1.572, -1.855, 6.73), (-1.873, -1.558, 6.73), (-2.423, -0.2035, 6.73), (-1.521, 0.6299, 7.578), (-1.69, 0.7001, 6.429), (-2.478, 1.026, 6.735), (-1.53, -0.6367, 7.578), (-1.699, -0.7079, 6.429), (-2.496, -1.037, 6.735), (-1.43, -1.411, 6.729), (-2.011, -0.01693, 6.729), (0.01015, -1.611, 7.522), (1.131, -1.147, 7.522), (0.009393, -1.713, 6.458), (1.203, -1.218, 6.458), (1.823, -1.598, 6.73), (-0.2004, -2.423, 6.73), (0.2225, -2.426, 6.73), (1.569, -1.857, 6.73), (1.521, -0.6299, 7.578), (1.69, -0.7001, 6.429), (2.478, -1.026, 6.735), (0.6314, -1.532, 7.578), (0.701, -1.702, 6.429), (1.032, -2.498, 6.735), (-0.6303, -1.522, 7.578), (-0.7001, -1.69, 6.429), (-1.029, -2.484, 6.735), (0.01335, -2.009, 6.729), (1.41, -1.434, 6.729), (-8.092e-09, -1.618e-08, 3.87)], [], [(0, 4, 5, 1), (1, 5, 84, 85), (4, 139, 138, 5), (5, 138, 149, 84), (0, 1, 6, 2), (2, 6, 87, 88), (1, 85, 86, 6), (6, 86, 142, 87), (0, 2, 7, 3), (3, 7, 120, 121), (2, 88, 89, 7), (7, 89, 144, 120), (0, 3, 8, 4), (4, 8, 140, 139), (3, 121, 122, 8), (8, 122, 150, 140), (9, 13, 14, 10), (10, 14, 122, 121), (13, 136, 135, 14), (14, 135, 150, 122), (9, 10, 15, 11), (11, 15, 96, 97), (10, 121, 120, 15), (15, 120, 144, 96), (9, 11, 16, 12), (12, 16, 123, 124), (11, 97, 98, 16), (16, 98, 148, 123), (9, 12, 17, 13), (13, 17, 137, 136), (12, 124, 125, 17), (17, 125, 151, 137), (18, 22, 23, 19), (19, 23, 125, 124), (22, 133, 132, 23), (23, 132, 151, 125), (18, 19, 24, 20), (20, 24, 105, 106), (19, 124, 123, 24), (24, 123, 148, 105), (18, 20, 25, 21), (21, 25, 126, 127), (20, 106, 107, 25), (25, 107, 146, 126), (18, 21, 26, 22), (22, 26, 134, 133), (21, 127, 128, 26), (26, 128, 152, 134), (27, 31, 32, 28), (28, 32, 128, 127), (31, 130, 129, 32), (32, 129, 152, 128), (27, 28, 33, 29), (29, 33, 114, 115), (28, 127, 126, 33), (33, 126, 146, 114), (27, 29, 34, 30), (30, 34, 86, 85), (29, 115, 116, 34), (34, 116, 142, 86), (27, 30, 35, 31), (31, 35, 131, 130), (30, 85, 84, 35), (35, 84, 149, 131), (36, 40, 41, 37), (37, 41, 98, 97), (40, 106, 105, 41), (41, 105, 148, 98), (36, 37, 42, 38), (38, 42, 89, 88), (37, 97, 96, 42), (42, 96, 144, 89), (36, 38, 43, 39), (39, 43, 116, 115), (38, 88, 87, 43), (43, 87, 142, 116), (36, 39, 44, 40), (40, 44, 107, 106), (39, 115, 114, 44), (44, 114, 146, 107), (45, 49, 50, 46), (46, 50, 110, 109), (49, 112, 113, 50), (50, 113, 145, 110), (45, 46, 51, 47), (47, 51, 129, 130), (46, 109, 108, 51), (51, 108, 152, 129), (45, 47, 52, 48), (48, 52, 119, 118), (47, 130, 131, 52), (52, 131, 149, 119), (45, 48, 53, 49), (49, 53, 111, 112), (48, 118, 117, 53), (53, 117, 141, 111), (54, 58, 59, 55), (55, 59, 101, 100), (58, 103, 104, 59), (59, 104, 147, 101), (54, 55, 60, 56), (56, 60, 132, 133), (55, 100, 99, 60), (60, 99, 151, 132), (54, 56, 61, 57), (57, 61, 108, 109), (56, 133, 134, 61), (61, 134, 152, 108), (54, 57, 62, 58), (58, 62, 102, 103), (57, 109, 110, 62), (62, 110, 145, 102), (63, 67, 68, 64), (64, 68, 92, 91), (67, 94, 95, 68), (68, 95, 143, 92), (63, 64, 69, 65), (65, 69, 135, 136), (64, 91, 90, 69), (69, 90, 150, 135), (63, 65, 70, 66), (66, 70, 99, 100), (65, 136, 137, 70), (70, 137, 151, 99), (63, 66, 71, 67), (67, 71, 93, 94), (66, 100, 101, 71), (71, 101, 147, 93), (72, 76, 77, 73), (73, 77, 117, 118), (76, 82, 83, 77), (77, 83, 141, 117), (72, 73, 78, 74), (74, 78, 138, 139), (73, 118, 119, 78), (78, 119, 149, 138), (72, 74, 79, 75), (75, 79, 90, 91), (74, 139, 140, 79), (79, 140, 150, 90), (72, 75, 80, 76), (76, 80, 81, 82), (75, 91, 92, 80), (80, 92, 143, 81), (153, 465, 1153, 439), (153, 439, 1129, 441), (155, 154, 440, 443), (174, 153, 441, 442), (154, 461, 1137, 456), (154, 456, 1130, 440), (171, 461, 154, 155), (167, 455, 475, 156), (171, 155, 442, 441), (155, 443, 1176, 442), (174, 476, 465, 153), (167, 156, 443, 440), (156, 475, 1176, 443), (187, 157, 468, 484), (157, 488, 1168, 452), (157, 452, 1133, 468), (215, 214, 523, 537), (158, 445, 1167, 453), (186, 491, 1132, 445, 158), (187, 484, 186, 158), (187, 472, 488, 157), (186, 159, 480, 491), (159, 468, 1133, 481), (159, 481, 1141, 480), (160, 439, 1153, 464), (160, 464, 1155, 447), (160, 447, 1134, 448), (160, 448, 1129, 439), (161, 477, 1129, 448), (161, 448, 1134, 479), (161, 479, 1140, 477), (185, 162, 471, 487), (177, 469, 182, 172), (169, 162, 489, 460), (186, 484, 468, 159), (163, 457, 1138, 460), (184, 467, 1131, 457, 163), (173, 486, 184, 163), (185, 473, 489, 162), (184, 164, 483, 467), (164, 470, 1135, 478), (164, 478, 1140, 483), (165, 456, 1137, 459), (165, 459, 1139, 449), (165, 449, 1136, 451), (165, 451, 1130, 456), (166, 438, 1130, 446), (166, 446, 1133, 452), (166, 452, 1168, 454), (166, 454, 1166, 438), (167, 440, 1130, 438), (167, 438, 1166, 455), (168, 437, 1129, 450), (168, 450, 1135, 458), (168, 458, 1139, 459), (168, 459, 1137, 437), (179, 471, 162, 169), (169, 460, 1138, 444), (170, 466, 1130, 451), (170, 451, 1136, 482), (170, 482, 1141, 466), (171, 441, 1129, 437), (171, 437, 1137, 461), (173, 163, 460, 489), (177, 172, 462, 1131, 467), (222, 524, 508, 193), (172, 463, 1154, 462), (183, 173, 489, 473), (184, 486, 470, 164), (174, 442, 1176, 476), (182, 175, 490, 474), (175, 485, 1134, 447), (175, 447, 1155, 490), (183, 470, 486, 173), (176, 477, 1140, 478), (176, 478, 1135, 450), (176, 450, 1129, 477), (182, 469, 485, 175), (181, 177, 467, 483), (178, 466, 1141, 481), (178, 481, 1133, 446), (178, 446, 1130, 466), (181, 485, 469, 177), (180, 179, 491, 480), (180, 480, 1141, 482), (180, 482, 1136, 487), (181, 483, 1140, 479), (181, 479, 1134, 485), (182, 474, 463, 172), (183, 458, 1135, 470), (183, 473, 1139, 458), (179, 169, 444, 1132, 491), (185, 449, 1139, 473), (185, 487, 1136, 449), (188, 494, 1153, 465), (209, 497, 496, 188), (190, 498, 495, 189), (188, 496, 1142, 494), (189, 511, 1150, 516), (206, 190, 189, 516), (189, 495, 1143, 511), (202, 191, 526, 510), (190, 497, 1176, 498), (206, 496, 497, 190), (209, 188, 465, 476), (191, 498, 1176, 526), (202, 495, 498, 191), (222, 534, 520, 192), (250, 249, 572, 586), (192, 520, 1146, 507), (192, 507, 1185, 538), (193, 508, 1184, 500), (222, 193, 221, 534), (221, 193, 500, 1145, 540), (222, 192, 538, 524), (194, 530, 1157, 531), (194, 531, 1146, 520), (221, 540, 530, 194), (195, 464, 1153, 494), (195, 494, 1142, 503), (195, 503, 1147, 502), (195, 502, 1155, 464), (196, 503, 1142, 527), (196, 527, 1156, 529), (196, 529, 1147, 503), (220, 537, 523, 197), (221, 194, 520, 534), (204, 515, 539, 197), (212, 207, 217, 521), (198, 515, 1151, 512), (208, 198, 219, 536), (219, 198, 512, 1144, 519), (220, 197, 539, 525), (199, 533, 1156, 528), (199, 528, 1148, 522), (219, 519, 533, 199), (200, 514, 1150, 511), (200, 511, 1143, 506), (200, 506, 1149, 504), (200, 504, 1152, 514), (201, 501, 1143, 493), (201, 493, 1183, 509), (201, 509, 1185, 507), (201, 507, 1146, 501), (202, 493, 1143, 495), (202, 510, 1183, 493), (203, 505, 1142, 492), (203, 492, 1150, 514), (203, 514, 1152, 513), (203, 513, 1148, 505), (204, 499, 1151, 515), (214, 204, 197, 523), (205, 506, 1143, 518), (205, 518, 1157, 532), (205, 532, 1149, 506), (206, 492, 1142, 496), (206, 516, 1150, 492), (208, 539, 515, 198), (207, 517, 1154, 463), (257, 472, 453, 228), (212, 519, 1144, 517, 207), (218, 525, 539, 208), (219, 199, 522, 536), (209, 476, 1176, 497), (217, 474, 490, 210), (218, 208, 536, 522), (210, 490, 1155, 502), (210, 502, 1147, 535), (211, 528, 1156, 527), (211, 527, 1142, 505), (211, 505, 1148, 528), (217, 210, 535, 521), (216, 533, 519, 212), (213, 531, 1157, 518), (213, 518, 1143, 501), (213, 501, 1146, 531), (216, 212, 521, 535), (215, 530, 540, 214), (215, 532, 1157, 530), (215, 537, 1149, 532), (216, 529, 1156, 533), (216, 535, 1147, 529), (217, 207, 463, 474), (218, 522, 1148, 513), (218, 513, 1152, 525), (214, 540, 1145, 499, 204), (220, 525, 1152, 504), (220, 504, 1149, 537), (223, 543, 1189, 566), (244, 546, 545, 223), (225, 547, 544, 224), (223, 545, 1158, 543), (224, 557, 1169, 562), (241, 225, 224, 562), (224, 544, 1159, 557), (237, 226, 475, 455), (225, 546, 1176, 547), (241, 545, 546, 225), (244, 223, 566, 575), (226, 547, 1176, 475), (237, 544, 547, 226), (257, 583, 569, 227), (285, 630, 618, 284), (227, 569, 1162, 556), (227, 556, 1168, 488), (228, 453, 1167, 549), (257, 228, 256, 583), (256, 228, 549, 1161, 589), (257, 227, 488, 472), (229, 579, 1173, 580), (229, 580, 1162, 569), (256, 589, 579, 229), (230, 565, 1189, 543), (230, 543, 1158, 552), (230, 552, 1163, 551), (230, 551, 1191, 565), (231, 552, 1158, 576), (231, 576, 1172, 578), (231, 578, 1163, 552), (255, 586, 572, 232), (256, 229, 569, 583), (239, 561, 587, 232), (247, 242, 252, 570), (233, 561, 1170, 558), (243, 233, 254, 585), (254, 233, 558, 1160, 568), (255, 232, 587, 573), (234, 582, 1172, 577), (234, 577, 1164, 571), (254, 568, 582, 234), (235, 560, 1169, 557), (235, 557, 1159, 555), (235, 555, 1165, 553), (235, 553, 1171, 560), (236, 550, 1159, 542), (236, 542, 1166, 454), (236, 454, 1168, 556), (236, 556, 1162, 550), (237, 542, 1159, 544), (237, 455, 1166, 542), (238, 554, 1158, 541), (238, 541, 1169, 560), (238, 560, 1171, 559), (238, 559, 1164, 554), (239, 548, 1170, 561), (249, 239, 232, 572), (240, 555, 1159, 567), (240, 567, 1173, 581), (240, 581, 1165, 555), (241, 541, 1158, 545), (241, 562, 1169, 541), (243, 587, 561, 233), (242, 563, 1190, 564), (292, 263, 508, 524), (247, 568, 1160, 563, 242), (253, 573, 587, 243), (254, 234, 571, 585), (244, 575, 1176, 546), (252, 574, 588, 245), (253, 243, 585, 571), (245, 588, 1191, 551), (245, 551, 1163, 584), (246, 577, 1172, 576), (246, 576, 1158, 554), (246, 554, 1164, 577), (252, 245, 584, 570), (251, 582, 568, 247), (248, 580, 1173, 567), (248, 567, 1159, 550), (248, 550, 1162, 580), (251, 247, 570, 584), (250, 579, 589, 249), (250, 581, 1173, 579), (250, 586, 1165, 581), (251, 578, 1172, 582), (251, 584, 1163, 578), (252, 242, 564, 574), (253, 571, 1164, 559), (253, 559, 1171, 573), (249, 589, 1161, 548, 239), (255, 573, 1171, 553), (255, 553, 1165, 586), (258, 566, 1189, 592), (258, 592, 1174, 594), (260, 259, 593, 596), (279, 258, 594, 595), (259, 611, 1186, 606), (259, 606, 1175, 593), (276, 611, 259, 260), (272, 510, 526, 261), (276, 260, 595, 594), (260, 596, 1176, 595), (279, 575, 566, 258), (272, 261, 596, 593), (261, 526, 1176, 596), (292, 262, 615, 627), (262, 538, 1185, 605), (262, 605, 1179, 615), (1423, 1040, 1038, 1429), (263, 598, 1184, 508), (291, 632, 1178, 598, 263), (292, 627, 291, 263), (292, 524, 538, 262), (291, 264, 623, 632), (264, 615, 1179, 624), (264, 624, 1193, 623), (265, 592, 1189, 565), (265, 565, 1191, 600), (265, 600, 1180, 601), (265, 601, 1174, 592), (266, 620, 1174, 601), (266, 601, 1180, 622), (266, 622, 1192, 620), (290, 267, 618, 630), (282, 616, 287, 277), (274, 267, 631, 610), (291, 627, 615, 264), (268, 607, 1187, 610), (289, 614, 1177, 607, 268), (278, 629, 289, 268), (290, 619, 631, 267), (289, 269, 626, 614), (269, 617, 1181, 621), (269, 621, 1192, 626), (270, 606, 1186, 609), (270, 609, 1188, 602), (270, 602, 1182, 604), (270, 604, 1175, 606), (271, 591, 1175, 599), (271, 599, 1179, 605), (271, 605, 1185, 509), (271, 509, 1183, 591), (272, 593, 1175, 591), (272, 591, 1183, 510), (273, 590, 1174, 603), (273, 603, 1181, 608), (273, 608, 1188, 609), (273, 609, 1186, 590), (284, 618, 267, 274), (274, 610, 1187, 597), (275, 613, 1175, 604), (275, 604, 1182, 625), (275, 625, 1193, 613), (276, 594, 1174, 590), (276, 590, 1186, 611), (278, 268, 610, 631), (282, 277, 612, 1177, 614), (277, 564, 1190, 612), (288, 278, 631, 619), (289, 629, 617, 269), (279, 595, 1176, 575), (287, 280, 588, 574), (280, 628, 1180, 600), (280, 600, 1191, 588), (288, 617, 629, 278), (281, 620, 1192, 621), (281, 621, 1181, 603), (281, 603, 1174, 620), (287, 616, 628, 280), (286, 282, 614, 626), (283, 613, 1193, 624), (283, 624, 1179, 599), (283, 599, 1175, 613), (286, 628, 616, 282), (285, 284, 632, 623), (285, 623, 1193, 625), (285, 625, 1182, 630), (286, 626, 1192, 622), (286, 622, 1180, 628), (287, 574, 564, 277), (288, 608, 1181, 617), (288, 619, 1188, 608), (284, 274, 597, 1178, 632), (290, 602, 1188, 619), (290, 630, 1182, 602), (1196, 647, 648, 1200), (1199, 1205, 653, 640), (1197, 637, 644, 1198), (1201, 1206, 652, 643), (293, 635, 1218, 651), (293, 651, 1220, 639), (293, 639, 1199, 640), (293, 640, 1194, 635), (640, 653, 1194), (1205, 1200, 642, 653), (1203, 1204, 648, 647), (1203, 636, 641, 1204), (1212, 661, 673, 1221), (1201, 641, 636, 1197), (1196, 1200, 1205), (294, 646, 1202, 649), (294, 649, 1204, 641), (294, 641, 1201, 643), (294, 643, 1195, 646), (295, 634, 1195, 638), (295, 638, 1198, 644), (295, 644, 1233, 645), (295, 645, 1231, 634), (296, 633, 1194, 642), (296, 642, 1200, 648), (296, 648, 1204, 649), (296, 649, 1202, 633), (643, 652, 1195), (1206, 1198, 638, 652), (1205, 1199, 1196), (642, 1194, 653), (1220, 1219, 650, 639), (1221, 1213, 1209), (1197, 1206, 1201), (638, 1195, 652), (1220, 660, 671, 1219), (1233, 644, 637, 1232), (1210, 1211, 665, 658), (1216, 668, 669, 1217), (658, 665, 1249, 1248), (297, 651, 1218, 656), (297, 656, 1207, 661), (297, 661, 1212, 660), (297, 660, 1220, 651), (673, 661, 1207), (673, 663, 1213, 1221), (1214, 664, 672, 1222), (669, 668, 1209, 1213), (1214, 1210, 657, 662), (1257, 1242, 1243), (662, 657, 1216, 1217), (298, 670, 1215, 667), (298, 667, 1208, 664), (298, 664, 1214, 662), (298, 662, 1217, 670), (299, 659, 1208, 655), (299, 655, 1247, 666), (299, 666, 1249, 665), (299, 665, 1211, 659), (300, 663, 1207, 654), (300, 654, 1215, 670), (300, 670, 1217, 669), (300, 669, 1213, 663), (672, 664, 1208), (672, 659, 1211, 1222), (1212, 1221, 1209), (673, 1207, 663), (1210, 1222, 1211), (671, 660, 1212, 1209), (1214, 1222, 1210), (672, 1208, 659), (1228, 681, 693, 1237), (1226, 1227, 685, 678), (1235, 687, 688, 1236), (678, 685, 1233, 1232), (301, 691, 1253, 676), (301, 676, 1223, 681), (301, 681, 1228, 680), (301, 680, 1255, 691), (693, 681, 1223), (693, 683, 1229, 1237), (1230, 684, 692, 1238), (688, 687, 1225, 1229), (1230, 1226, 677, 682), (1255, 680, 690, 1254), (682, 677, 1235, 1236), (302, 689, 1234, 686), (302, 686, 1224, 684), (302, 684, 1230, 682), (302, 682, 1236, 689), (303, 679, 1224, 675), (303, 675, 1231, 645), (303, 645, 1233, 685), (303, 685, 1227, 679), (304, 683, 1223, 674), (304, 674, 1234, 689), (304, 689, 1236, 688), (304, 688, 1229, 683), (692, 684, 1224), (692, 679, 1227, 1238), (1228, 1237, 1225), (693, 1223, 683), (1226, 1238, 1227), (690, 680, 1228, 1225), (1230, 1238, 1226), (692, 1224, 679), (1206, 1197, 1198), (1244, 1256, 712, 701), (1249, 705, 698, 1248), (1242, 698, 705, 1243), (1241, 707, 708, 1245), (305, 696, 1253, 691), (305, 691, 1255, 700), (305, 700, 1244, 701), (305, 701, 1239, 696), (701, 712, 1239), (1256, 1245, 703, 712), (1251, 1252, 708, 707), (1246, 1257, 711, 704), (1251, 697, 702, 1252), (1246, 702, 697, 1242), (1244, 700, 710, 1241), (306, 706, 1250, 709), (306, 709, 1252, 702), (306, 702, 1246, 704), (306, 704, 1240, 706), (307, 695, 1240, 699), (307, 699, 1243, 705), (307, 705, 1249, 666), (307, 666, 1247, 695), (308, 694, 1239, 703), (308, 703, 1245, 708), (308, 708, 1252, 709), (308, 709, 1250, 694), (704, 711, 1240), (1257, 1243, 699, 711), (1256, 1244, 1241), (703, 1239, 712), (1255, 1254, 710, 700), (1237, 1229, 1225), (1242, 1257, 1246), (699, 1240, 711), (309, 755, 1323, 748), (309, 748, 1312, 724), (309, 724, 1262, 734), (309, 734, 1272, 755), (1272, 734, 742, 1277), (1272, 1277, 751, 744), (1270, 742, 734, 1262), (1263, 1269, 741, 720), (310, 715, 1289, 731), (310, 731, 1291, 719), (310, 719, 1263, 720), (310, 720, 1258, 715), (720, 741, 1258), (315, 727, 1267, 749), (311, 754, 1276, 749), (1265, 1270, 732, 723), (311, 737, 1275, 754), (1274, 736, 743, 1271), (1274, 1271, 733, 746), (1269, 743, 736, 1264), (1267, 716, 311, 749), (312, 726, 1266, 729), (312, 729, 1268, 721), (312, 721, 1265, 723), (312, 723, 1259, 726), (313, 714, 1259, 718), (313, 718, 1262, 724), (313, 724, 1312, 725), (313, 725, 1310, 714), (314, 713, 1258, 722), (314, 722, 1264, 728), (314, 728, 1268, 729), (314, 729, 1266, 713), (1265, 747, 742, 1270), (723, 732, 1259), (317, 740, 1290, 730), (1270, 1262, 718, 732), (1269, 1264, 722, 741), (315, 753, 1274, 746), (315, 749, 1276, 753), (316, 752, 1273, 745), (316, 745, 1263, 719), (316, 719, 1291, 750), (316, 750, 1300, 752), (1273, 735, 733, 1271), (722, 1258, 741), (730, 1260, 733, 735, 317), (1275, 737, 751, 1277), (718, 1259, 732), (311, 716, 1261, 751, 737), (1275, 1277, 742, 747), (1263, 745, 743, 1269), (1273, 1271, 743, 745), (315, 746, 733, 1260, 727), (317, 735, 1273, 752), (317, 752, 1300, 740), (318, 728, 1264, 736), (318, 736, 1274, 753), (318, 753, 1276, 739), (318, 739, 1268, 728), (320, 744, 751, 1261, 717), (319, 721, 1268, 739), (319, 739, 1276, 754), (319, 754, 1275, 747), (319, 747, 1265, 721), (1317, 1306, 816, 823), (332, 760, 1281, 785), (320, 738, 1323, 755), (320, 755, 1272, 744), (321, 789, 1350, 795), (321, 795, 1295, 776), (321, 776, 1282, 767), (321, 767, 1336, 789), (1293, 1282, 776, 783), (332, 780, 1335, 760), (1346, 855, 861, 1353), (1283, 763, 782, 1292), (783, 776, 1295, 1301), (322, 731, 1289, 758), (322, 758, 1278, 763), (322, 763, 1283, 762), (322, 762, 1291, 731), (782, 763, 1278), (327, 790, 1287, 770), (323, 790, 1299, 794), (323, 794, 1298, 779), (1285, 766, 774, 1293), (1292, 1284, 778, 784), (1295, 785, 791, 1301), (759, 1287, 790, 323), (784, 778, 1297, 1294), (324, 772, 1286, 769), (324, 769, 1279, 766), (324, 766, 1285, 764), (324, 764, 1288, 772), (325, 761, 1279, 757), (325, 757, 1334, 768), (325, 768, 1336, 767), (325, 767, 1282, 761), (326, 765, 1278, 756), (326, 756, 1286, 772), (326, 772, 1288, 771), (326, 771, 1284, 765), (791, 779, 1298, 1301), (774, 766, 1279), (329, 773, 1290, 740), (775, 777, 1296, 1294), (782, 765, 1284, 1292), (327, 787, 1297, 793), (327, 793, 1299, 790), (328, 786, 1296, 792), (328, 792, 1300, 750), (328, 750, 1291, 762), (328, 762, 1283, 786), (775, 1280, 773, 329, 777), (782, 1278, 765), (774, 761, 1282, 1293), (791, 1281, 759, 323, 779), (774, 1279, 761), (1298, 788, 783, 1301), (1296, 786, 784, 1294), (783, 788, 1285, 1293), (1297, 787, 775, 1294), (784, 786, 1283, 1292), (329, 740, 1300, 792), (329, 792, 1296, 777), (330, 778, 1284, 771), (330, 771, 1288, 781), (330, 781, 1299, 793), (330, 793, 1297, 778), (770, 1280, 775, 787, 327), (331, 781, 1288, 764), (331, 764, 1285, 788), (331, 788, 1298, 794), (331, 794, 1299, 781), (1311, 800, 344, 738), (791, 785, 1281), (332, 785, 1295, 795), (332, 795, 1350, 780), (333, 748, 1323, 835), (333, 835, 1319, 816), (333, 816, 1306, 807), (333, 807, 1312, 748), (840, 1335, 780, 356), (1307, 803, 822, 1316), (823, 816, 1319, 1325), (334, 813, 1340, 798), (334, 798, 1302, 803), (334, 803, 1307, 802), (334, 802, 1342, 813), (822, 803, 1302), (339, 829, 1314, 809), (335, 829, 1324, 834), (335, 834, 1322, 819), (1309, 806, 814, 1317), (1316, 1308, 818, 824), (1319, 825, 831, 1325), (799, 1314, 829, 335), (824, 818, 1321, 1318), (336, 811, 1313, 808), (336, 808, 1303, 806), (336, 806, 1309, 804), (336, 804, 1315, 811), (337, 801, 1303, 797), (337, 797, 1310, 725), (337, 725, 1312, 807), (337, 807, 1306, 801), (338, 805, 1302, 796), (338, 796, 1313, 811), (338, 811, 1315, 810), (338, 810, 1308, 805), (831, 819, 1322, 1325), (814, 806, 1303), (341, 812, 1341, 821), (815, 817, 1320, 1318), (822, 805, 1308, 1316), (339, 827, 1321, 833), (339, 833, 1324, 829), (340, 826, 1320, 832), (340, 832, 1352, 830), (340, 830, 1342, 802), (340, 802, 1307, 826), (815, 1304, 812, 341, 817), (822, 1302, 805), (814, 801, 1306, 1317), (831, 1305, 799, 335, 819), (814, 1303, 801), (1322, 828, 823, 1325), (1320, 826, 824, 1318), (823, 828, 1309, 1317), (1321, 827, 815, 1318), (824, 826, 1307, 1316), (341, 821, 1352, 832), (341, 832, 1320, 817), (342, 818, 1308, 810), (342, 810, 1315, 820), (342, 820, 1324, 833), (342, 833, 1321, 818), (809, 1304, 815, 827, 339), (343, 820, 1315, 804), (343, 804, 1309, 828), (343, 828, 1322, 834), (343, 834, 1324, 820), (800, 1305, 831, 825, 344), (344, 825, 1319, 835), (344, 835, 1323, 738), (345, 872, 1350, 789), (345, 789, 1336, 847), (345, 847, 1330, 855), (345, 855, 1346, 872), (1346, 1353, 868, 863), (1344, 861, 855, 1330), (1331, 1343, 860, 843), (346, 838, 1340, 813), (346, 813, 1342, 842), (346, 842, 1331, 843), (346, 843, 1326, 838), (843, 860, 1326), (351, 849, 1338, 867), (347, 871, 1351, 867), (1333, 1344, 853, 846), (347, 858, 1349, 871), (1348, 857, 862, 1345), (1348, 1345, 854, 865), (1343, 862, 857, 1332), (1338, 839, 347, 867), (348, 848, 1337, 851), (348, 851, 1339, 844), (348, 844, 1333, 846), (348, 846, 1327, 848), (349, 837, 1327, 841), (349, 841, 1330, 847), (349, 847, 1336, 768), (349, 768, 1334, 837), (350, 836, 1326, 845), (350, 845, 1332, 850), (350, 850, 1339, 851), (350, 851, 1337, 836), (1333, 866, 861, 1344), (846, 853, 1327), (353, 821, 1341, 852), (1344, 1330, 841, 853), (1343, 1332, 845, 860), (351, 870, 1348, 865), (351, 867, 1351, 870), (352, 869, 1347, 864), (352, 864, 1331, 842), (352, 842, 1342, 830), (352, 830, 1352, 869), (1347, 856, 854, 1345), (845, 1326, 860), (852, 1328, 854, 856, 353), (1349, 858, 868, 1353), (841, 1327, 853), (347, 839, 1329, 868, 858), (1349, 1353, 861, 866), (1331, 864, 862, 1343), (1347, 1345, 862, 864), (351, 865, 854, 1328, 849), (353, 856, 1347, 869), (353, 869, 1352, 821), (354, 850, 1332, 857), (354, 857, 1348, 870), (354, 870, 1351, 859), (354, 859, 1339, 850), (356, 863, 868, 1329, 840), (355, 844, 1339, 859), (355, 859, 1351, 871), (355, 871, 1349, 866), (355, 866, 1333, 844), (356, 780, 1350, 872), (356, 872, 1346, 863), (368, 357, 894, 904), (357, 908, 1393, 884), (357, 884, 1358, 894), (939, 944, 1374, 1382), (1366, 902, 894, 1358), (904, 894, 902, 911), (368, 898, 908, 357), (380, 936, 1408, 916), (1359, 1365, 901, 880), (358, 875, 1378, 891), (358, 891, 1380, 879), (358, 879, 1359, 880), (358, 880, 1354, 875), (880, 901, 1354), (363, 887, 1363, 909), (367, 359, 897, 907), (1361, 1366, 892, 883), (1365, 903, 896, 1360), (906, 896, 903, 893), (367, 899, 909, 359), (368, 904, 911, 1357, 877), (1363, 876, 359, 909), (360, 886, 1362, 889), (360, 889, 1364, 881), (360, 881, 1361, 883), (360, 883, 1355, 886), (361, 874, 1355, 878), (361, 878, 1358, 884), (361, 884, 1393, 885), (361, 885, 1391, 874), (362, 873, 1354, 882), (362, 882, 1360, 888), (362, 888, 1364, 889), (362, 889, 1362, 873), (1361, 907, 902, 1366), (883, 892, 1355), (365, 900, 1379, 890), (1366, 1358, 878, 892), (1365, 1360, 882, 901), (366, 363, 909, 899), (365, 364, 910, 900), (364, 905, 1359, 879), (364, 879, 1380, 910), (366, 896, 906, 363), (890, 1356, 893, 895, 365), (882, 1354, 901), (365, 895, 905, 364), (363, 906, 893, 1356, 887), (359, 876, 1357, 911, 897), (878, 1355, 892), (1359, 905, 903, 1365), (907, 897, 911, 902), (905, 895, 893, 903), (366, 888, 1360, 896), (366, 899, 1364, 888), (367, 881, 1364, 899), (367, 907, 1361, 881), (1398, 1387, 968, 975), (380, 941, 932, 369), (975, 980, 1390, 1398), (369, 932, 1371, 923), (369, 923, 1409, 945), (1382, 1371, 932, 939), (1392, 952, 392, 898), (380, 369, 945, 936), (1372, 919, 938, 1381), (916, 1370, 947, 941, 380), (370, 891, 1378, 914), (370, 914, 1367, 919), (370, 919, 1372, 918), (370, 918, 1380, 891), (938, 919, 1367), (375, 946, 1376, 926), (379, 944, 935, 371), (1374, 922, 930, 1382), (1381, 1373, 934, 940), (939, 932, 941, 947), (379, 371, 946, 937), (915, 1376, 946, 371), (926, 1369, 931, 943, 375), (372, 928, 1375, 925), (372, 925, 1368, 922), (372, 922, 1374, 920), (372, 920, 1377, 928), (373, 917, 1368, 913), (373, 913, 1407, 924), (373, 924, 1409, 923), (373, 923, 1371, 917), (374, 921, 1367, 912), (374, 912, 1375, 928), (374, 928, 1377, 927), (374, 927, 1373, 921), (939, 947, 935, 944), (930, 922, 1368), (377, 929, 1379, 900), (930, 917, 1371, 1382), (938, 921, 1373, 1381), (378, 937, 946, 375), (377, 900, 910, 376), (378, 375, 943, 934), (376, 910, 1380, 918), (376, 918, 1372, 942), (931, 1369, 929, 377, 933), (938, 1367, 921), (377, 376, 942, 933), (940, 942, 1372, 1381), (947, 1370, 915, 371, 935), (930, 1368, 917), (931, 933, 942, 940), (940, 934, 943, 931), (378, 934, 1373, 927), (378, 927, 1377, 937), (379, 937, 1377, 920), (379, 920, 1374, 944), (1417, 1009, 1003, 1403), (392, 977, 968, 381), (1404, 1012, 1010, 1416), (381, 968, 1387, 959), (381, 959, 1393, 908), (988, 1408, 936, 404), (392, 381, 908, 898), (1388, 955, 974, 1397), (952, 1386, 983, 977, 392), (382, 965, 1413, 950), (382, 950, 1383, 955), (382, 955, 1388, 954), (382, 954, 1415, 965), (974, 955, 1383), (387, 981, 1395, 961), (391, 980, 971, 383), (1390, 958, 966, 1398), (1397, 1389, 970, 976), (975, 968, 977, 983), (391, 383, 981, 972), (951, 1395, 981, 383), (961, 1385, 967, 979, 387), (384, 963, 1394, 960), (384, 960, 1384, 958), (384, 958, 1390, 956), (384, 956, 1396, 963), (385, 953, 1384, 949), (385, 949, 1391, 885), (385, 885, 1393, 959), (385, 959, 1387, 953), (386, 957, 1383, 948), (386, 948, 1394, 963), (386, 963, 1396, 962), (386, 962, 1389, 957), (975, 983, 971, 980), (966, 958, 1384), (389, 964, 1414, 973), (966, 953, 1387, 1398), (974, 957, 1389, 1397), (390, 972, 981, 387), (389, 973, 982, 388), (390, 387, 979, 970), (388, 982, 1415, 954), (388, 954, 1388, 978), (967, 1385, 964, 389, 969), (974, 1383, 957), (389, 388, 978, 969), (976, 978, 1388, 1397), (983, 1386, 951, 383, 971), (966, 1384, 953), (967, 969, 978, 976), (976, 970, 979, 967), (390, 970, 1389, 962), (390, 962, 1396, 972), (391, 972, 1396, 956), (391, 956, 1390, 980), (404, 393, 1003, 1011), (393, 945, 1409, 995), (393, 995, 1403, 1003), (1011, 1003, 1009, 1016), (404, 936, 945, 393), (1404, 1416, 1008, 991), (394, 986, 1413, 965), (394, 965, 1415, 990), (394, 990, 1404, 991), (394, 991, 1399, 986), (991, 1008, 1399), (399, 997, 1411, 1015), (403, 395, 1006, 1014), (1406, 1417, 1001, 994), (1416, 1010, 1005, 1405), (1013, 1005, 1010, 1002), (403, 1007, 1015, 395), (404, 1011, 1016, 1402, 988), (1411, 987, 395, 1015), (396, 996, 1410, 999), (396, 999, 1412, 992), (396, 992, 1406, 994), (396, 994, 1400, 996), (397, 985, 1400, 989), (397, 989, 1403, 995), (397, 995, 1409, 924), (397, 924, 1407, 985), (398, 984, 1399, 993), (398, 993, 1405, 998), (398, 998, 1412, 999), (398, 999, 1410, 984), (1406, 1014, 1009, 1417), (994, 1001, 1400), (401, 973, 1414, 1000), (1417, 1403, 989, 1001), (1416, 1405, 993, 1008), (402, 399, 1015, 1007), (401, 400, 982, 973), (400, 1012, 1404, 990), (400, 990, 1415, 982), (402, 1005, 1013, 399), (1000, 1401, 1002, 1004, 401), (993, 1399, 1008), (401, 1004, 1012, 400), (399, 1013, 1002, 1401, 997), (395, 987, 1402, 1016, 1006), (989, 1400, 1001), (1006, 1016, 1009, 1014), (1012, 1004, 1002, 1010), (402, 998, 1405, 1005), (402, 1007, 1412, 998), (403, 992, 1412, 1007), (403, 1014, 1406, 992), (412, 405, 1030, 1039), (405, 1043, 1457, 1024), (405, 1024, 1422, 1030), (1066, 1071, 1438, 1446), (1430, 1037, 1030, 1422), (1039, 1030, 1037, 1046), (412, 1034, 1043, 405), (1472, 1051, 420, 1064), (1423, 1429, 1418), (1418, 1019, 1022, 1423), (407, 1026, 1427, 1044), (1431, 1436, 1052, 1049), (411, 406, 1033, 1042), (1430, 1422, 1419), (1425, 1430, 1419), (1429, 1038, 1032, 1424), (1041, 1032, 1038, 1029), (411, 1035, 1044, 406), (412, 1039, 1046, 1421, 1021), (1427, 1020, 406, 1044), (1419, 1025, 1023, 1425), (1419, 1422, 1024, 1018), (1457, 1455, 1018, 1024), (1424, 1027, 1017, 1418), (1428, 1426, 1017, 1027), (409, 1036, 1443, 1028), (1425, 1042, 1037, 1430), (1028, 1420, 1029, 1031, 409), (1446, 1435, 1060, 1066), (1418, 1429, 1424), (410, 407, 1044, 1035), (409, 408, 1045, 1036), (408, 1040, 1423, 1022), (408, 1022, 1444, 1045), (410, 1032, 1041, 407), (406, 1020, 1421, 1046, 1033), (409, 1031, 1040, 408), (407, 1041, 1029, 1420, 1026), (1432, 1438, 1053, 1055), (1033, 1046, 1037, 1042), (1040, 1031, 1029, 1038), (410, 1027, 1424, 1032), (410, 1035, 1428, 1027), (411, 1023, 1428, 1035), (411, 1042, 1425, 1023), (420, 1068, 1060, 413), (1094, 1099, 1454, 1462), (413, 1060, 1435, 1054), (413, 1054, 1473, 1072), (1456, 1079, 428, 1034), (420, 413, 1072, 1064), (1431, 1445, 1436), (1051, 1434, 1074, 1068, 420), (415, 1073, 1440, 1056), (1049, 1052, 1444, 1442), (419, 1071, 1063, 414), (1446, 1438, 1432), (1445, 1437, 1062, 1067), (1066, 1060, 1068, 1074), (419, 414, 1073, 1065), (1050, 1440, 1073, 414), (1056, 1433, 1059, 1070, 415), (1473, 1054, 1048, 1471), (1055, 1053, 1441, 1439), (1441, 1057, 1047, 1439), (1048, 1054, 1435, 1432), (417, 1058, 1443, 1036), (1047, 1057, 1437, 1431), (1066, 1074, 1063, 1071), (1059, 1433, 1058, 417, 1061), (1446, 1432, 1435), (1445, 1431, 1437), (1462, 1451, 1088, 1094), (418, 1065, 1073, 415), (417, 1036, 1045, 416), (418, 415, 1070, 1062), (416, 1045, 1444, 1052), (416, 1052, 1436, 1069), (1074, 1434, 1050, 414, 1063), (417, 416, 1069, 1061), (1067, 1069, 1436, 1445), (1447, 1452, 1080, 1077), (1059, 1061, 1069, 1067), (1067, 1062, 1070, 1059), (418, 1062, 1437, 1057), (418, 1057, 1441, 1065), (419, 1065, 1441, 1053), (419, 1053, 1438, 1071), (428, 1096, 1088, 421), (1468, 1124, 1122, 1480), (421, 1088, 1451, 1082), (421, 1082, 1457, 1043), (1107, 1472, 1064, 436), (428, 421, 1043, 1034), (1447, 1461, 1452), (1079, 1450, 1102, 1096, 428), (423, 1100, 1459, 1084), (1077, 1080, 1479, 1477), (1448, 1454, 1081, 1083), (427, 1099, 1091, 422), (1462, 1454, 1448), (1462, 1448, 1451), (1461, 1453, 1090, 1095), (1094, 1088, 1096, 1102), (427, 422, 1100, 1092), (1078, 1459, 1100, 422), (1084, 1449, 1087, 1098, 423), (1457, 1082, 1076, 1455), (1083, 1081, 1460, 1458), (1460, 1085, 1075, 1458), (1076, 1082, 1451, 1448), (425, 1086, 1478, 1093), (1075, 1085, 1453, 1447), (1094, 1102, 1091, 1099), (1087, 1449, 1086, 425, 1089), (1461, 1447, 1453), (1481, 1121, 1116, 1467), (426, 1092, 1100, 423), (425, 1093, 1101, 424), (426, 423, 1098, 1090), (424, 1101, 1479, 1080), (424, 1080, 1452, 1097), (1102, 1450, 1078, 422, 1091), (425, 424, 1097, 1089), (1095, 1097, 1452, 1461), (1479, 1108, 1105, 1477), (1087, 1089, 1097, 1095), (1095, 1090, 1098, 1087), (426, 1090, 1453, 1085), (426, 1085, 1460, 1092), (427, 1092, 1460, 1081), (427, 1081, 1454, 1099), (436, 429, 1116, 1123), (429, 1072, 1473, 1110), (429, 1110, 1467, 1116), (1123, 1116, 1121, 1128), (436, 1064, 1072, 429), (368, 877, 1392, 898), (1468, 1480, 1463), (1463, 1105, 1108, 1468), (431, 1112, 1475, 1127), (1476, 1109, 1111, 1474), (435, 430, 1119, 1126), (1481, 1467, 1464), (1470, 1481, 1464), (1480, 1122, 1118, 1469), (1125, 1118, 1122, 1115), (435, 1120, 1127, 430), (436, 1123, 1128, 1466, 1107), (1475, 1106, 430, 1127), (1464, 1111, 1109, 1470), (1464, 1467, 1110, 1104), (1473, 1471, 1104, 1110), (1469, 1113, 1103, 1463), (1476, 1474, 1103, 1113), (433, 1093, 1478, 1114), (1470, 1126, 1121, 1481), (1114, 1465, 1115, 1117, 433), (1463, 1480, 1469), (434, 431, 1127, 1120), (433, 432, 1101, 1093), (432, 1124, 1468, 1108), (432, 1108, 1479, 1101), (434, 1118, 1125, 431), (430, 1106, 1466, 1128, 1119), (433, 1117, 1124, 432), (431, 1125, 1115, 1465, 1112), (1119, 1128, 1121, 1126), (1124, 1117, 1115, 1122), (434, 1113, 1469, 1118), (434, 1120, 1476, 1113), (435, 1109, 1476, 1120), (435, 1126, 1470, 1109), (1444, 1022, 1019, 1442), (1428, 1023, 1025, 1426), (187, 158, 453, 472), (180, 487, 471, 179), (1199, 639, 650, 1196), (320, 717, 1311, 738), (412, 1021, 1456, 1034), (1197, 636, 1482), (1196, 650, 1482), (671, 1209, 1482), (1232, 637, 1482), (650, 1219, 1482), (707, 1241, 1482), (1209, 668, 1482), (1219, 671, 1482), (637, 1197, 1482), (1251, 707, 1482), (668, 1216, 1482), (690, 1225, 1482), (1235, 677, 1482), (1254, 690, 1482), (677, 1226, 1482), (678, 1232, 1482), (1216, 657, 1482), (1226, 678, 1482), (657, 1210, 1482), (1241, 710, 1482), (647, 1196, 1482), (697, 1251, 1482), (658, 1248, 1482), (710, 1254, 1482), (1203, 647, 1482), (1242, 697, 1482), (1210, 658, 1482), (1248, 698, 1482), (1225, 687, 1482), (698, 1242, 1482), (687, 1235, 1482), (636, 1203, 1482), (1256, 1241, 1245)])
me_cube_118.polygons.foreach_set('use_smooth', [True] * 1369)
me_cube_118.polygons.foreach_set('material_index', [0, 0, 0, 0, 0, 0, 0, 0, 0, 0, 0, 0, 0, 0, 0, 0, 0, 0, 0, 0, 0, 0, 0, 0, 0, 0, 0, 0, 0, 0, 0, 0, 0, 0, 0, 0, 0, 0, 0, 0, 0, 0, 0, 0, 0, 0, 0, 0, 0, 0, 0, 0, 0, 0, 0, 0, 0, 0, 0, 0, 0, 0, 0, 0, 0, 0, 0, 0, 0, 0, 0, 0, 0, 0, 0, 0, 0, 0, 0, 0, 0, 0, 0, 0, 0, 0, 0, 0, 0, 0, 0, 0, 0, 0, 0, 0, 0, 0, 0, 0, 0, 0, 0, 0, 0, 0, 0, 0, 0, 0, 0, 0, 0, 0, 0, 0, 0, 0, 0, 0, 0, 0, 0, 0, 0, 0, 0, 0, 0, 0, 0, 0, 0, 0, 0, 0, 0, 0, 0, 0, 0, 0, 0, 0, 1, 1, 1, 1, 1, 1, 1, 1, 1, 1, 1, 1, 1, 1, 1, 1, 1, 1, 1, 1, 1, 1, 1, 1, 1, 1, 1, 1, 1, 1, 1, 1, 1, 1, 1, 1, 1, 1, 1, 1, 1, 1, 1, 1, 1, 1, 1, 1, 1, 1, 1, 1, 1, 1, 1, 1, 1, 1, 1, 1, 1, 1, 1, 1, 1, 1, 1, 1, 1, 1, 1, 1, 1, 1, 1, 1, 1, 1, 1, 1, 1, 1, 1, 1, 1, 1, 1, 1, 1, 1, 1, 1, 1, 1, 1, 1, 1, 1, 1, 1, 1, 1, 1, 1, 1, 1, 1, 1, 1, 1, 1, 1, 1, 1, 1, 1, 1, 1, 1, 1, 1, 1, 1, 1, 1, 1, 1, 1, 1, 1, 1, 1, 1, 1, 1, 1, 1, 1, 1, 1, 1, 1, 1, 1, 1, 1, 1, 1, 1, 1, 1, 1, 1, 1, 1, 1, 1, 1, 1, 1, 1, 1, 1, 1, 1, 1, 1, 1, 1, 1, 1, 1, 1, 1, 1, 1, 1, 1, 1, 1, 1, 1, 1, 1, 1, 1, 1, 1, 1, 1, 1, 1, 1, 1, 1, 1, 1, 1, 1, 1, 1, 1, 1, 1, 1, 1, 1, 1, 1, 1, 1, 1, 1, 1, 1, 1, 1, 1, 1, 1, 1, 1, 1, 1, 1, 1, 1, 1, 1, 1, 1, 1, 1, 1, 1, 1, 1, 1, 1, 1, 1, 1, 1, 1, 1, 1, 1, 1, 1, 1, 1, 1, 1, 1, 1, 1, 1, 1, 1, 1, 1, 1, 1, 1, 1, 1, 1, 1, 1, 1, 1, 1, 1, 1, 1, 1, 1, 1, 1, 1, 1, 1, 1, 1, 1, 1, 1, 1, 1, 1, 1, 1, 1, 1, 1, 1, 1, 1, 1, 1, 1, 1, 1, 1, 1, 1, 1, 1, 1, 1, 1, 1, 1, 1, 1, 1, 1, 1, 1, 1, 1, 1, 1, 1, 1, 1, 1, 1, 1, 1, 1, 1, 1, 1, 1, 1, 1, 1, 1, 1, 1, 1, 1, 1, 1, 1, 1, 1, 1, 1, 1, 1, 1, 1, 1, 1, 1, 1, 1, 1, 1, 1, 1, 1, 1, 1, 1, 1, 1, 1, 1, 1, 1, 1, 1, 1, 1, 1, 1, 1, 1, 1, 1, 1, 1, 1, 1, 1, 1, 1, 1, 1, 1, 1, 1, 1, 1, 1, 1, 1, 1, 1, 1, 1, 1, 1, 1, 1, 1, 1, 1, 1, 1, 1, 1, 1, 1, 1, 1, 1, 1, 1, 1, 1, 1, 1, 1, 1, 1, 1, 1, 1, 1, 1, 1, 1, 1, 1, 1, 1, 1, 1, 1, 1, 1, 1, 1, 1, 1, 1, 1, 1, 1, 1, 1, 1, 1, 1, 1, 1, 1, 1, 1, 1, 1, 1, 1, 1, 1, 1, 1, 1, 1, 1, 1, 1, 1, 1, 1, 1, 1, 1, 1, 1, 1, 1, 1, 1, 1, 1, 1, 1, 1, 1, 1, 1, 1, 1, 1, 1, 1, 1, 1, 1, 1, 1, 1, 1, 1, 1, 1, 1, 1, 1, 1, 1, 1, 1, 1, 1, 1, 1, 1, 1, 1, 1, 1, 1, 1, 1, 1, 1, 1, 1, 1, 1, 1, 1, 1, 1, 1, 1, 1, 1, 1, 1, 1, 1, 1, 1, 1, 1, 1, 1, 1, 1, 1, 1, 1, 1, 1, 1, 1, 1, 1, 1, 1, 1, 1, 1, 1, 1, 1, 1, 1, 1, 1, 1, 1, 1, 1, 1, 1, 1, 1, 1, 1, 1, 1, 1, 1, 1, 1, 1, 1, 1, 1, 1, 1, 1, 1, 1, 1, 1, 1, 1, 1, 1, 1, 1, 1, 1, 1, 1, 1, 1, 1, 1, 1, 1, 1, 1, 1, 1, 1, 1, 1, 1, 1, 1, 1, 1, 1, 1, 1, 1, 1, 1, 1, 1, 1, 1, 1, 1, 1, 1, 1, 1, 1, 1, 1, 1, 1, 1, 1, 1, 1, 1, 1, 1, 1, 1, 1, 1, 1, 1, 1, 1, 1, 1, 1, 1, 1, 1, 1, 1, 1, 1, 1, 1, 1, 1, 1, 1, 1, 1, 1, 1, 1, 1, 1, 1, 1, 1, 1, 1, 1, 1, 1, 1, 1, 1, 1, 1, 1, 1, 1, 1, 1, 1, 1, 1, 1, 1, 1, 1, 1, 1, 1, 1, 1, 1, 1, 1, 1, 1, 1, 1, 1, 1, 1, 1, 1, 1, 1, 1, 1, 1, 1, 1, 1, 1, 1, 1, 1, 1, 1, 1, 1, 1, 1, 1, 1, 1, 1, 1, 1, 1, 1, 1, 1, 1, 1, 1, 1, 1, 1, 1, 1, 1, 1, 1, 1, 1, 1, 1, 1, 1, 1, 1, 1, 1, 1, 1, 1, 1, 1, 1, 1, 1, 1, 1, 1, 1, 1, 1, 1, 1, 1, 1, 1, 1, 1, 1, 1, 1, 1, 1, 1, 1, 1, 1, 1, 1, 1, 1, 1, 1, 1, 1, 1, 1, 1, 1, 1, 1, 1, 1, 1, 1, 1, 1, 1, 1, 1, 1, 1, 1, 1, 1, 1, 1, 1, 1, 1, 1, 1, 1, 1, 1, 1, 1, 1, 1, 1, 1, 1, 1, 1, 1, 1, 1, 1, 1, 1, 1, 1, 1, 1, 1, 1, 1, 1, 1, 1, 1, 1, 1, 1, 1, 1, 1, 1, 1, 1, 1, 1, 1, 1, 1, 1, 1, 1, 1, 1, 1, 1, 1, 1, 1, 1, 1, 1, 1, 1, 1, 1, 1, 1, 1, 1, 1, 1, 1, 1, 1, 1, 1, 1, 1, 1, 1, 1, 1, 1, 1, 1, 1, 1, 1, 1, 1, 1, 1, 1, 1, 1, 1, 1, 1, 1, 1, 1, 1, 1, 1, 1, 1, 1, 1, 1, 1, 1, 1, 1, 1, 1, 1, 1, 1, 1, 1, 1, 1, 1, 1, 1, 1, 1, 1, 1, 1, 1, 1, 1, 1, 1, 1, 1, 1, 1, 1, 1, 1, 1, 1, 1, 1, 1, 1, 1, 1, 1, 1, 1, 1, 1, 1, 1, 1, 1, 1, 1, 1, 1, 1, 1, 1, 1, 1, 1, 1, 1, 1, 1, 1, 1, 1, 1, 1, 1, 1, 1, 1, 1, 1, 1, 1, 1, 1, 1, 1, 1, 1, 1, 1, 1, 1, 1, 1, 1, 1, 1, 1, 1, 1, 1, 1, 1, 1, 1, 1, 1, 1, 1, 1, 1, 1, 1, 1, 1, 1, 1, 1, 1, 1, 1, 1, 1, 1, 1, 1, 1, 1, 1, 1, 1, 1, 1, 1, 1, 1, 1, 1, 1, 1, 1, 1, 1, 1, 1, 1, 1, 1, 1, 1, 1, 1, 1, 1, 1, 1, 1, 1, 1, 1, 1, 1, 1, 1, 1, 1, 1, 1, 1, 1, 1, 1, 1, 1, 1, 1, 1, 1, 1, 1, 1, 1, 1, 1, 1, 1, 1, 1, 1, 1, 1, 1, 1, 1, 1, 1, 1, 1, 1, 1, 1, 1, 1, 1, 1, 1, 1, 1, 1, 1, 1, 1, 1, 1, 1, 1, 1, 1, 1, 1, 1, 1, 1, 1, 1, 1, 1, 1, 1, 1, 1, 1, 1, 1, 1, 1, 1, 1, 1, 1, 1, 1, 1, 1, 1, 1, 1, 1, 1, 1, 1, 1, 1, 1, 1, 1, 1, 1, 1, 1, 1, 1, 1, 1, 1, 1, 1, 1, 1, 1, 1, 1, 1, 1, 1, 1, 1, 1, 1])
me_cube_118.materials.append(mat_wood)
me_cube_118.materials.append(mat_green)
me_cube_118.use_remesh_preserve_volume = False
me_cube_118.use_remesh_preserve_attributes = False
me_cube_118.use_mirror_vertex_groups = False
me_cube_118.update()

# ---- objects
ob_tree = bpy.data.objects.new('Tree', me_cube_118)

# ---- transforms, parenting, visibility, modifiers, constraints
ob_tree.location = (0.0, 0.0, 0.0)
ob_tree.lineart.crease_threshold = 0.0
_m = ob_tree.modifiers.new('Auto Smooth', 'NODES')
_m.node_group = ng_auto_smooth
_gi = [s.identifier for s in ng_auto_smooth.interface.items_tree if s.item_type == 'SOCKET' and s.in_out == 'INPUT']
_m[_gi[1]] = 0.9407  # Angle

# ---- collection membership
col_collection_1.objects.link(ob_tree)

# ---- scene / render settings (as saved in the file)
scene.frame_start = 1; scene.frame_end = 250; scene.frame_set(0)
scene.render.engine = 'CYCLES'
scene.render.resolution_x = 1000
scene.render.resolution_y = 1000
scene.render.dither_intensity = 0.0
scene.cycles.samples = 200
scene.cycles.sampling_pattern = 'TABULATED_SOBOL'
scene.cycles.light_sampling_threshold = 0.0
scene.cycles.use_adaptive_sampling = False
scene.cycles.use_light_tree = False
scene.cycles.caustics_reflective = False
scene.cycles.caustics_refractive = False
scene.cycles.blur_glossy = 0.0
scene.cycles.max_bounces = 2
scene.cycles.pixel_filter_type = 'GAUSSIAN'
scene.cycles.sample_clamp_indirect = 0.0
scene.view_settings.view_transform = 'Standard'
bpy.context.view_layer.update()

# ---- added for rendering (the .blend has no active camera): camera
cam_auto = bpy.data.cameras.new('AutoCamera')
cam_auto.lens = 50.0
cam_auto.sensor_width = 36.0
cam_auto.clip_end = 1000.0
ob_auto_camera = bpy.data.objects.new('AutoCamera', cam_auto)
scene.collection.objects.link(ob_auto_camera)
ob_auto_camera.location = (10.7833, -12.94, 12.949)
ob_auto_camera.rotation_euler = (1.09748, -7.21219e-08, 0.694738)
scene.camera = ob_auto_camera
bpy.context.view_layer.update()
